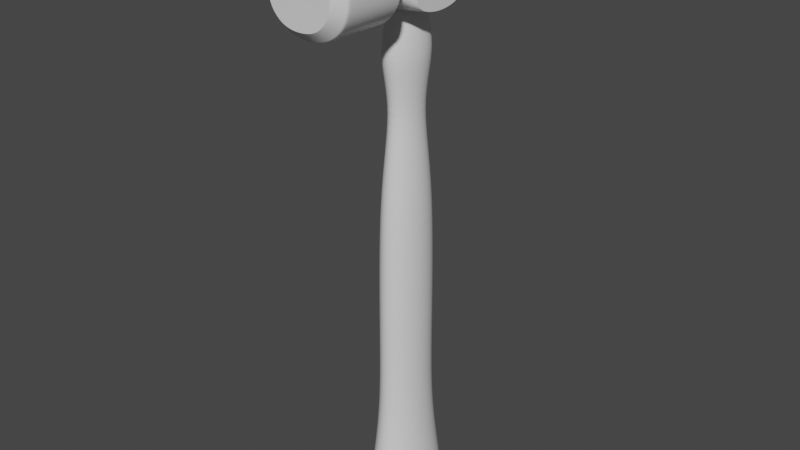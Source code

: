 # Source: hammer.blend  (saved by Blender 2.80.75; exported with 4.5.12 LTS)
import bpy
from mathutils import Matrix  # noqa: F401  (used for matrix-valued properties, if any)

bpy.ops.wm.read_factory_settings(use_empty=True)
scene = bpy.context.scene
scene.name = 'Scene'

# ---- collections
col_collection = bpy.data.collections.new('Collection'); scene.collection.children.link(col_collection)

# ---- materials (node trees are filled in below, after node groups)
mat_hammer_material = bpy.data.materials.new('hammer material')
mat_hammer_material.alpha_threshold = 0.0
mat_hammer_material.use_transparent_shadow = False
mat_hammer_material.line_color = (0.0, 0.0, 0.0, 1.0)

# ---- material node trees
mat_hammer_material.use_nodes = True; mat_hammer_material.node_tree.nodes.clear()
_N = mat_hammer_material.node_tree.nodes; _L = mat_hammer_material.node_tree.links
n0 = _N.new('ShaderNodeOutputMaterial'); n0.name = 'Material Output'; n0.location = (300, 300)
n1 = _N.new('ShaderNodeBsdfPrincipled'); n1.name = 'Principled BSDF'; n1.location = (10, 300)
n1.distribution = 'GGX'
n1.subsurface_method = 'BURLEY'
n1.inputs[2].default_value = 0.4
n1.inputs[3].default_value = 1.45
n1.inputs[27].default_value = (0.0, 0.0, 0.0, 1.0)
n1.inputs[28].default_value = 1.0
_L.new(n1.outputs[0], n0.inputs[0])
n0.is_active_output = True

# ---- world
world_world = bpy.data.worlds.new('World'); scene.world = world_world
world_world.use_nodes = True; world_world.node_tree.nodes.clear()
_N = world_world.node_tree.nodes; _L = world_world.node_tree.links
n0 = _N.new('ShaderNodeOutputWorld'); n0.name = 'World Output'; n0.location = (300, 300)
n1 = _N.new('ShaderNodeBackground'); n1.name = 'Background'; n1.location = (10, 300)
n1.inputs[0].default_value = (0.05088, 0.05088, 0.05088, 1.0)
_L.new(n1.outputs[0], n0.inputs[0])
n0.is_active_output = True
world_world.color = (0.05088, 0.05088, 0.05088)
world_world.use_sun_shadow = False
world_world.sun_shadow_jitter_overblur = 0.0

# ---- meshes
me_cube = bpy.data.meshes.new('Cube')
me_cube.from_pydata([(0.9666, 1.21, 16.63), (0.9666, 1.21, 14.71), (0.9666, -0.6812, 16.63), (0.9666, -0.6812, 14.71), (-1.033, 1.213, 16.63), (-1.033, 1.213, 14.71), (-1.033, -0.6846, 16.63), (-1.033, -0.6846, 14.71), (-0.856, -1.05, 14.85), (-0.856, -1.05, 16.49), (0.7892, -1.05, 16.49), (0.7892, -1.05, 14.85), (-0.856, -1.358, 14.85), (-0.856, -1.358, 16.49), (0.7892, -1.358, 16.49), (0.7892, -1.358, 14.85), (-1.031, -1.699, 14.67), (-1.031, -1.699, 16.67), (0.9644, -1.699, 16.67), (0.9644, -1.699, 14.67), (0.3, 1.264, 14.67), (-0.3667, 1.264, 14.67), (0.3, -0.7357, 16.67), (-0.3667, -0.7357, 16.67), (-0.3667, -0.7357, 14.67), (0.3, -0.7357, 14.67), (-0.3667, 1.264, 16.67), (0.3, 1.264, 16.67), (0.2408, -1.05, 16.49), (-0.3076, -1.05, 16.49), (-0.3076, -1.05, 14.85), (0.2408, -1.05, 14.85), (0.2408, -1.358, 16.49), (-0.3076, -1.358, 16.49), (-0.3076, -1.358, 14.85), (0.2408, -1.358, 14.85), (0.4129, -1.699, 17.01), (-0.4796, -1.699, 17.01), (-0.4796, -1.699, 14.33), (0.4129, -1.699, 14.33), (0.9666, 1.252, 16.0), (0.9666, 1.252, 15.33), (-1.033, -0.71, 15.33), (-1.033, -0.71, 16.0), (0.9666, -0.7233, 16.0), (0.9666, -0.7233, 15.33), (-1.033, 1.239, 16.0), (-1.033, 1.239, 15.33), (-0.856, -1.05, 15.39), (-0.856, -1.05, 15.94), (0.7892, -1.05, 15.94), (0.7892, -1.05, 15.39), (-0.856, -1.358, 15.39), (-0.856, -1.358, 15.94), (0.7892, -1.358, 15.94), (0.7892, -1.358, 15.39), (-1.372, -1.699, 15.22), (-1.372, -1.699, 16.11), (1.305, -1.699, 16.11), (1.305, -1.699, 15.22), (-0.8444, 2.514, 16.48), (-0.8767, 2.693, 16.51), (-0.2245, 1.625, 16.24), (-0.6069, 1.625, 16.24), (0.285, 3.553, 15.35), (0.285, 3.553, 15.99), (-0.3517, 3.553, 15.35), (-0.6069, 1.997, 15.48), (0.1578, 1.625, 15.09), (0.5402, 1.625, 16.24), (0.1578, 1.625, 16.24), (-0.6069, 1.625, 15.48), (0.5402, 1.625, 15.09), (0.5402, 1.625, 15.48), (-0.6069, 1.625, 15.09), (-0.2245, 1.625, 15.09), (1.305, -3.558, 15.22), (0.9838, -3.88, 15.31), (-1.372, -3.558, 16.11), (-1.051, -3.88, 16.02), (0.9644, -3.558, 14.67), (0.7308, -3.88, 14.9), (-0.7975, -3.88, 16.43), (-1.031, -3.558, 16.67), (-0.4796, -3.558, 17.01), (-0.3882, -3.88, 16.69), (0.3215, -3.88, 14.65), (0.4129, -3.558, 14.33), (0.9644, -3.558, 16.67), (0.7308, -3.88, 16.43), (0.3215, -3.88, 16.69), (0.4129, -3.558, 17.01), (-0.7975, -3.88, 14.9), (-1.031, -3.558, 14.67), (-0.4796, -3.558, 14.33), (-0.3882, -3.88, 14.65), (-1.372, -3.558, 15.22), (-1.051, -3.88, 15.31), (0.9838, -3.88, 16.02), (1.305, -3.558, 16.11), (0.5402, 1.625, 15.86), (-0.6069, 1.625, 15.86), (0.3362, 2.781, 16.78), (-0.735, 2.295, 15.43), (0.1578, 1.997, 15.09), (-0.2245, 1.997, 15.09), (-0.6069, 1.997, 15.86), (-0.8028, 3.331, 15.41), (0.5402, 1.997, 15.09), (0.5402, 1.997, 15.86), (0.5402, 1.997, 15.48), (-0.2245, 1.997, 16.24), (-0.6069, 1.997, 16.24), (0.1578, 1.997, 16.24), (-0.6069, 1.997, 15.09), (0.5402, 1.997, 16.24), (0.2005, 2.295, 14.97), (-0.2672, 2.295, 14.97), (-0.735, 2.295, 15.9), (0.3127, 2.514, 16.71), (0.584, 2.295, 15.05), (0.6683, 2.295, 15.9), (0.6683, 2.295, 15.43), (-0.2672, 2.295, 16.37), (-0.6507, 2.295, 16.29), (0.2005, 2.295, 16.37), (-0.6507, 2.295, 15.05), (0.584, 2.295, 16.29), (0.2231, 3.331, 14.9), (-0.2899, 3.331, 14.9), (-0.8028, 3.331, 15.92), (-0.3517, 3.553, 15.99), (0.6287, 3.203, 15.01), (0.7361, 3.331, 15.92), (0.7361, 3.331, 15.41), (-0.2899, 3.331, 16.44), (-0.6954, 3.203, 16.33), (0.2231, 3.331, 16.44), (-0.6954, 3.203, 15.01), (0.6287, 3.203, 16.33), (-0.3794, 2.514, 16.71), (-0.4029, 2.781, 16.78), (0.3127, 2.514, 14.63), (0.3362, 2.781, 14.56), (-1.142, 2.781, 15.3), (-1.072, 2.514, 15.32), (-1.072, 2.514, 16.01), (-1.142, 2.781, 16.04), (-0.4029, 2.781, 14.56), (-0.3794, 2.514, 14.63), (-0.8444, 2.514, 14.86), (-0.8767, 2.693, 14.82), (0.81, 2.693, 16.51), (0.7777, 2.514, 16.48), (1.005, 2.514, 16.01), (1.075, 2.781, 16.04), (1.075, 2.781, 15.3), (1.005, 2.514, 15.32), (0.7777, 2.514, 14.86), (0.81, 2.693, 14.82), (0.3127, 2.514, 16.71), (-0.8444, 2.514, 16.48), (-0.3794, 2.514, 16.71), (0.3127, 2.514, 14.63), (-1.072, 2.514, 15.32), (-1.072, 2.514, 16.01), (-0.3794, 2.514, 14.63), (-0.8444, 2.514, 14.86), (0.7777, 2.514, 16.48), (1.005, 2.514, 16.01), (1.005, 2.514, 15.32), (0.7777, 2.514, 14.86), (-0.8444, 2.514, 16.48), (-1.072, 2.514, 15.32), (-0.3794, 2.514, 14.63), (0.7777, 2.514, 16.48), (1.005, 2.514, 15.32), (0.3127, 2.514, 16.71), (-0.3794, 2.514, 16.71), (0.3127, 2.514, 14.63), (-1.072, 2.514, 16.01), (-0.8444, 2.514, 14.86), (1.005, 2.514, 16.01), (0.7777, 2.514, 14.86), (0.9644, -1.699, 14.67), (-1.031, -1.699, 14.67), (0.9644, -1.699, 16.67), (-1.031, -1.699, 16.67), (0.4129, -1.699, 17.01), (-0.4796, -1.699, 17.01), (-0.4796, -1.699, 14.33), (0.4129, -1.699, 14.33), (-1.372, -1.699, 16.11), (-1.372, -1.699, 15.22), (1.305, -1.699, 15.22), (1.305, -1.699, 16.11), (1.305, -1.699, 15.22), (1.305, -1.699, 16.11), (0.9644, -1.699, 14.67), (-1.031, -1.699, 16.67), (-1.372, -1.699, 16.11), (-1.372, -1.699, 15.22), (0.4129, -1.699, 14.33), (-0.4796, -1.699, 17.01), (0.4129, -1.699, 17.01), (-0.4796, -1.699, 14.33), (0.9644, -1.699, 16.67), (-1.031, -1.699, 14.67), (-1.372, -3.558, 16.11), (-1.031, -3.558, 16.67), (0.4129, -3.558, 14.33), (0.9644, -3.558, 14.67), (-1.031, -3.558, 14.67), (-0.4796, -3.558, 14.33), (0.4129, -3.558, 17.01), (-0.4796, -3.558, 17.01), (0.9644, -3.558, 16.67), (1.305, -3.558, 16.11), (-1.372, -3.558, 15.22), (1.305, -3.558, 15.22), (-1.051, -3.88, 16.02), (-0.7975, -3.88, 16.43), (0.7308, -3.88, 14.9), (0.3215, -3.88, 14.65), (-0.3882, -3.88, 14.65), (-0.7975, -3.88, 14.9), (-0.3882, -3.88, 16.69), (0.3215, -3.88, 16.69), (0.7308, -3.88, 16.43), (0.9838, -3.88, 16.02), (-1.051, -3.88, 15.31), (0.9838, -3.88, 15.31), (-1.051, -3.88, 16.02), (-0.7975, -3.88, 16.43), (0.7308, -3.88, 14.9), (0.3215, -3.88, 14.65), (-0.3882, -3.88, 14.65), (-0.7975, -3.88, 14.9), (-0.3882, -3.88, 16.69), (0.3215, -3.88, 16.69), (0.7308, -3.88, 16.43), (0.9838, -3.88, 16.02), (-1.051, -3.88, 15.31), (0.9838, -3.88, 15.31), (-1.033, 0.5937, 14.48), (-1.033, -0.065, 14.48), (0.9666, 0.5957, 16.87), (0.9666, -0.06708, 16.87), (-1.033, -0.065, 16.86), (-1.033, 0.5937, 16.86), (0.9666, -0.06708, 14.47), (0.9666, 0.5957, 14.47), (-0.3667, 0.9752, 14.45), (-0.3667, -0.4465, 14.45), (0.3, 0.9752, 14.45), (0.3, -0.4465, 14.45), (0.3, 0.9752, 16.88), (0.3, -0.4465, 16.88), (-0.3667, 0.9752, 16.88), (-0.3667, -0.4465, 16.88), (0.9666, 0.5977, 15.26), (0.9666, -0.069, 15.26), (0.9666, 0.5977, 16.07), (0.9666, -0.069, 16.07), (-1.033, -0.069, 15.26), (-1.033, 0.5977, 15.26), (-1.033, -0.069, 16.07), (-1.033, 0.5977, 16.07), (-0.3667, 0.9752, 14.45), (-0.3667, -0.4465, 14.45), (0.3, 0.9752, 14.45), (0.3, -0.4465, 14.45), (0.3, 0.9752, 16.88), (0.3, -0.4465, 16.88), (-0.3667, 0.9752, 16.88), (-0.3667, -0.4465, 16.88), (0.9666, 1.264, 15.33), (0.9666, 1.264, 14.67), (0.9666, -0.7357, 15.33), (0.9666, -0.7357, 14.67), (0.9666, -0.069, 16.88), (0.9666, -0.7357, 16.67), (0.9666, 0.5977, 14.45), (0.9666, 1.264, 16.67), (0.9666, 1.264, 16.0), (0.9666, -0.7357, 16.0), (0.9666, 0.5977, 16.88), (0.9666, -0.069, 14.45), (0.9666, 1.21, 15.33), (0.9666, 1.252, 14.68), (0.9666, -0.6812, 15.33), (0.9666, -0.7233, 14.68), (0.9666, -0.0605, 16.83), (0.9666, -0.7233, 16.66), (0.9666, 0.5892, 14.51), (0.9666, 1.252, 16.66), (0.9666, 1.21, 16.0), (0.9666, -0.6812, 16.0), (0.9666, 0.5892, 16.83), (0.9666, -0.0605, 14.51), (-1.033, -0.069, 14.45), (-1.033, -0.7357, 14.67), (-1.033, -0.7357, 16.0), (-1.033, -0.7357, 16.67), (-1.033, 1.264, 15.33), (-1.033, 1.264, 14.67), (-1.033, 0.5977, 16.88), (-1.033, 1.264, 16.67), (-1.033, -0.7357, 15.33), (-1.033, 1.264, 16.0), (-1.033, 0.5977, 14.45), (-1.033, -0.069, 16.88), (-1.033, -0.06103, 14.51), (-1.033, -0.71, 14.69), (-1.033, -0.6846, 16.0), (-1.033, -0.71, 16.65), (-1.033, 1.213, 15.33), (-1.033, 1.239, 14.69), (-1.033, 0.5897, 16.83), (-1.033, 1.239, 16.65), (-1.033, -0.6846, 15.33), (-1.033, 1.213, 16.0), (-1.033, 0.5897, 14.51), (-1.033, -0.06103, 16.83)], [], [(275, 311, 303, 23), (308, 301, 8, 48), (267, 318, 4, 321), (271, 287, 279, 25), (263, 292, 2, 297), (26, 27, 70, 62), (29, 9, 13, 33), (25, 279, 11, 31), (23, 303, 9, 29), (285, 281, 10, 50), (191, 184, 19, 39), (48, 8, 12, 52), (31, 11, 15, 35), (50, 10, 14, 54), (201, 207, 93, 96), (195, 186, 18, 58), (189, 187, 17, 37), (193, 185, 16, 56), (186, 188, 36, 18), (188, 189, 37, 36), (199, 200, 78, 83), (204, 203, 84, 91), (8, 30, 34, 12), (30, 31, 35, 34), (185, 190, 38, 16), (190, 191, 39, 38), (281, 22, 28, 10), (22, 23, 29, 28), (301, 24, 30, 8), (24, 25, 31, 30), (10, 28, 32, 14), (28, 29, 33, 32), (284, 276, 73, 100), (277, 20, 68, 72), (300, 269, 24, 301), (269, 271, 25, 24), (280, 273, 22, 281), (273, 275, 23, 22), (276, 277, 72, 73), (305, 304, 71, 74), (304, 309, 101, 71), (283, 284, 100, 69), (207, 205, 94, 93), (206, 204, 91, 88), (196, 197, 99, 76), (205, 202, 87, 94), (187, 192, 57, 17), (192, 193, 56, 57), (184, 194, 59, 19), (194, 195, 58, 59), (202, 198, 80, 87), (198, 196, 76, 80), (11, 51, 55, 15), (51, 50, 54, 55), (9, 49, 53, 13), (49, 48, 52, 53), (279, 278, 51, 11), (278, 285, 50, 51), (307, 26, 62, 63), (21, 305, 74, 75), (299, 261, 290, 3), (261, 263, 297, 290), (322, 265, 316, 5), (265, 267, 321, 316), (303, 302, 49, 9), (302, 308, 48, 49), (200, 201, 96, 78), (73, 72, 108, 110), (203, 199, 83, 84), (197, 206, 88, 99), (208, 209, 83, 78), (210, 211, 222, 223), (212, 213, 224, 225), (214, 215, 226, 227), (216, 217, 99, 88), (218, 208, 78, 96), (215, 209, 221, 226), (212, 218, 96, 93), (219, 211, 80, 76), (213, 210, 223, 224), (216, 214, 227, 228), (217, 219, 76, 99), (85, 82, 79, 97, 92, 95, 86, 81, 77, 98, 89, 90), (101, 63, 112, 106), (70, 69, 115, 113), (62, 70, 113, 111), (100, 73, 110, 109), (71, 101, 106, 67), (74, 71, 67, 114), (63, 62, 111, 112), (68, 75, 105, 104), (20, 21, 75, 68), (27, 283, 69, 70), (309, 307, 63, 101), (104, 105, 117, 116), (113, 115, 127, 125), (111, 113, 125, 123), (114, 67, 103, 126), (112, 111, 123, 124), (108, 104, 116, 120), (105, 114, 126, 117), (67, 106, 118, 103), (115, 109, 121, 127), (69, 100, 109, 115), (72, 68, 104, 108), (75, 74, 114, 105), (102, 152, 139, 137), (141, 102, 137, 135), (151, 144, 107, 138), (61, 141, 135, 136), (159, 143, 128, 132), (144, 147, 130, 107), (148, 151, 138, 129), (152, 155, 133, 139), (156, 159, 132, 134), (106, 112, 124, 118), (109, 110, 122, 121), (110, 108, 120, 122), (65, 137, 139, 133), (130, 136, 135, 131), (131, 135, 137, 65), (129, 66, 64, 128), (66, 131, 65, 64), (138, 107, 66, 129), (107, 130, 131, 66), (128, 64, 134, 132), (64, 65, 133, 134), (143, 148, 129, 128), (147, 61, 136, 130), (155, 156, 134, 133), (182, 176, 157, 154), (169, 170, 156, 155), (180, 172, 60, 146), (165, 161, 61, 147), (179, 174, 149, 142), (163, 166, 148, 143), (176, 183, 158, 157), (170, 171, 159, 156), (175, 182, 154, 153), (168, 169, 155, 152), (174, 181, 150, 149), (166, 167, 151, 148), (173, 180, 146, 145), (164, 165, 147, 144), (183, 179, 142, 158), (171, 163, 143, 159), (172, 178, 140, 60), (161, 162, 141, 61), (181, 173, 145, 150), (167, 164, 144, 151), (178, 177, 119, 140), (162, 160, 102, 141), (177, 175, 153, 119), (160, 168, 152, 102), (119, 153, 168, 160), (140, 119, 160, 162), (150, 145, 164, 167), (60, 140, 162, 161), (158, 142, 163, 171), (145, 146, 165, 164), (149, 150, 167, 166), (153, 154, 169, 168), (157, 158, 171, 170), (142, 149, 166, 163), (146, 60, 161, 165), (154, 157, 170, 169), (125, 127, 175, 177), (123, 125, 177, 178), (126, 103, 173, 181), (124, 123, 178, 172), (120, 116, 179, 183), (103, 118, 180, 173), (117, 126, 181, 174), (127, 121, 182, 175), (122, 120, 183, 176), (116, 117, 174, 179), (118, 124, 172, 180), (121, 122, 176, 182), (55, 54, 195, 194), (15, 55, 194, 184), (53, 52, 193, 192), (13, 53, 192, 187), (34, 35, 191, 190), (12, 34, 190, 185), (32, 33, 189, 188), (14, 32, 188, 186), (52, 12, 185, 193), (33, 13, 187, 189), (54, 14, 186, 195), (35, 15, 184, 191), (58, 18, 206, 197), (37, 17, 199, 203), (57, 56, 201, 200), (19, 59, 196, 198), (39, 19, 198, 202), (38, 39, 202, 205), (59, 58, 197, 196), (18, 36, 204, 206), (16, 38, 205, 207), (36, 37, 203, 204), (17, 57, 200, 199), (56, 16, 207, 201), (229, 231, 219, 217), (88, 91, 214, 216), (94, 87, 210, 213), (231, 222, 211, 219), (225, 230, 218, 212), (84, 83, 209, 215), (230, 220, 208, 218), (228, 229, 217, 216), (91, 84, 215, 214), (93, 94, 213, 212), (87, 80, 211, 210), (220, 221, 209, 208), (232, 233, 221, 220), (234, 235, 223, 222), (236, 237, 225, 224), (238, 239, 227, 226), (240, 241, 229, 228), (242, 232, 220, 230), (233, 238, 226, 221), (237, 242, 230, 225), (243, 234, 222, 231), (235, 236, 224, 223), (239, 240, 228, 227), (241, 243, 231, 229), (79, 82, 233, 232), (81, 86, 235, 234), (95, 92, 237, 236), (85, 90, 239, 238), (89, 98, 241, 240), (97, 79, 232, 242), (82, 85, 238, 233), (92, 97, 242, 237), (77, 81, 234, 243), (86, 95, 236, 235), (90, 89, 240, 239), (98, 77, 243, 241), (320, 314, 266, 264), (264, 266, 267, 265), (7, 320, 264, 312), (312, 264, 265, 322), (288, 296, 262, 260), (260, 262, 263, 261), (1, 288, 260, 294), (294, 260, 261, 299), (27, 26, 274, 272), (255, 257, 256, 254), (283, 27, 272, 286), (286, 272, 273, 280), (21, 20, 270, 268), (253, 259, 257, 255), (305, 21, 268, 310), (310, 268, 269, 300), (296, 0, 298, 262), (262, 298, 292, 263), (20, 277, 282, 270), (270, 282, 287, 271), (314, 6, 323, 266), (266, 323, 318, 267), (26, 307, 306, 274), (274, 306, 311, 275), (254, 256, 258, 252), (252, 258, 259, 253), (252, 253, 269, 268), (255, 254, 270, 271), (256, 257, 273, 272), (259, 258, 274, 275), (258, 256, 272, 274), (257, 259, 275, 273), (254, 252, 268, 270), (253, 255, 271, 269), (41, 289, 277, 276), (291, 45, 278, 279), (293, 247, 280, 281), (289, 251, 282, 277), (295, 40, 284, 283), (40, 41, 276, 284), (44, 293, 281, 285), (45, 44, 285, 278), (246, 295, 283, 286), (247, 246, 286, 280), (250, 291, 279, 287), (251, 250, 287, 282), (288, 1, 289, 41), (3, 290, 45, 291), (2, 292, 247, 293), (1, 294, 251, 289), (0, 296, 40, 295), (296, 288, 41, 40), (297, 2, 293, 44), (290, 297, 44, 45), (298, 0, 295, 246), (292, 298, 246, 247), (299, 3, 291, 250), (294, 299, 250, 251), (313, 245, 300, 301), (315, 43, 302, 303), (317, 47, 304, 305), (319, 249, 306, 307), (42, 313, 301, 308), (43, 42, 308, 302), (46, 319, 307, 309), (47, 46, 309, 304), (244, 317, 305, 310), (245, 244, 310, 300), (248, 315, 303, 311), (249, 248, 311, 306), (7, 312, 245, 313), (6, 314, 43, 315), (5, 316, 47, 317), (4, 318, 249, 319), (320, 7, 313, 42), (314, 320, 42, 43), (321, 4, 319, 46), (316, 321, 46, 47), (322, 5, 317, 244), (312, 322, 244, 245), (323, 6, 315, 248), (318, 323, 248, 249)])
_uv = me_cube.uv_layers.new(name='UVMap')
_uv.uv.foreach_set('vector', [0.5417, 0.1667, 0.625, 0.1667, 0.625, 0.25, 0.5417, 0.25, 0.4583, 0.5, 0.375, 0.5, 0.375, 0.5, 0.4583, 0.5, 0.5417, 0.6667, 0.6197, 0.6657, 0.6187, 0.7436, 0.541, 0.7436, 0.5417, 0.9167, 0.625, 0.9167, 0.625, 1.0, 0.5417, 1.0, 0.2917, 0.6667, 0.3694, 0.6656, 0.3683, 0.7432, 0.291, 0.7432, 0.5417, 0.0, 0.4583, 0.0, 0.4583, 0.0, 0.5417, 0.0, 0.5417, 0.25, 0.625, 0.25, 0.625, 0.25, 0.5417, 0.25, 0.5417, 1.0, 0.625, 1.0, 0.625, 1.0, 0.5417, 1.0, 0.5417, 0.25, 0.625, 0.25, 0.625, 0.25, 0.5417, 0.25, 0.2917, 0.75, 0.375, 0.75, 0.375, 0.75, 0.2917, 0.75, 0.5417, 1.0, 0.625, 1.0, 0.625, 1.0, 0.5417, 1.0, 0.4583, 0.5, 0.375, 0.5, 0.375, 0.5, 0.4583, 0.5, 0.5417, 1.0, 0.625, 1.0, 0.625, 1.0, 0.5417, 1.0, 0.2917, 0.75, 0.375, 0.75, 0.375, 0.75, 0.2917, 0.75, 0.4583, 0.5, 0.375, 0.5, 0.375, 0.5, 0.4583, 0.5, 0.2917, 0.75, 0.375, 0.75, 0.375, 0.75, 0.2917, 0.75, 0.5417, 0.25, 0.625, 0.25, 0.625, 0.25, 0.5417, 0.25, 0.4583, 0.5, 0.375, 0.5, 0.375, 0.5, 0.4583, 0.5, 0.375, 0.25, 0.4583, 0.25, 0.4583, 0.25, 0.375, 0.25, 0.4583, 0.25, 0.5417, 0.25, 0.5417, 0.25, 0.4583, 0.25, 0.625, 0.5, 0.5417, 0.5, 0.5417, 0.5, 0.625, 0.5, 0.4583, 0.25, 0.5417, 0.25, 0.5417, 0.25, 0.4583, 0.25, 0.375, 1.0, 0.4583, 1.0, 0.4583, 1.0, 0.375, 1.0, 0.4583, 1.0, 0.5417, 1.0, 0.5417, 1.0, 0.4583, 1.0, 0.375, 1.0, 0.4583, 1.0, 0.4583, 1.0, 0.375, 1.0, 0.4583, 1.0, 0.5417, 1.0, 0.5417, 1.0, 0.4583, 1.0, 0.375, 0.25, 0.4583, 0.25, 0.4583, 0.25, 0.375, 0.25, 0.4583, 0.25, 0.5417, 0.25, 0.5417, 0.25, 0.4583, 0.25, 0.375, 1.0, 0.4583, 1.0, 0.4583, 1.0, 0.375, 1.0, 0.4583, 1.0, 0.5417, 1.0, 0.5417, 1.0, 0.4583, 1.0, 0.375, 0.25, 0.4583, 0.25, 0.4583, 0.25, 0.375, 0.25, 0.4583, 0.25, 0.5417, 0.25, 0.5417, 0.25, 0.4583, 0.25, 0.2917, 0.5, 0.2083, 0.5, 0.2083, 0.5, 0.2917, 0.5, 0.625, 0.75, 0.5417, 0.75, 0.5417, 0.75, 0.625, 0.75, 0.375, 0.9167, 0.4583, 0.9167, 0.4583, 1.0, 0.375, 1.0, 0.4583, 0.9167, 0.5417, 0.9167, 0.5417, 1.0, 0.4583, 1.0, 0.375, 0.1667, 0.4583, 0.1667, 0.4583, 0.25, 0.375, 0.25, 0.4583, 0.1667, 0.5417, 0.1667, 0.5417, 0.25, 0.4583, 0.25, 0.2083, 0.5, 0.125, 0.5, 0.125, 0.5, 0.2083, 0.5, 0.375, 0.75, 0.4583, 0.75, 0.4583, 0.75, 0.375, 0.75, 0.4583, 0.75, 0.5417, 0.75, 0.5417, 0.75, 0.4583, 0.75, 0.375, 0.5, 0.2917, 0.5, 0.2917, 0.5, 0.375, 0.5, 0.375, 1.0, 0.4583, 1.0, 0.4583, 1.0, 0.375, 1.0, 0.375, 0.25, 0.4583, 0.25, 0.4583, 0.25, 0.375, 0.25, 0.2083, 0.75, 0.2917, 0.75, 0.2917, 0.75, 0.2083, 0.75, 0.4583, 1.0, 0.5417, 1.0, 0.5417, 1.0, 0.4583, 1.0, 0.625, 0.5, 0.5417, 0.5, 0.5417, 0.5, 0.625, 0.5, 0.5417, 0.5, 0.4583, 0.5, 0.4583, 0.5, 0.5417, 0.5, 0.125, 0.75, 0.2083, 0.75, 0.2083, 0.75, 0.125, 0.75, 0.2083, 0.75, 0.2917, 0.75, 0.2917, 0.75, 0.2083, 0.75, 0.5417, 1.0, 0.625, 1.0, 0.625, 1.0, 0.5417, 1.0, 0.125, 0.75, 0.2083, 0.75, 0.2083, 0.75, 0.125, 0.75, 0.125, 0.75, 0.2083, 0.75, 0.2083, 0.75, 0.125, 0.75, 0.2083, 0.75, 0.2917, 0.75, 0.2917, 0.75, 0.2083, 0.75, 0.625, 0.5, 0.5417, 0.5, 0.5417, 0.5, 0.625, 0.5, 0.5417, 0.5, 0.4583, 0.5, 0.4583, 0.5, 0.5417, 0.5, 0.125, 0.75, 0.2083, 0.75, 0.2083, 0.75, 0.125, 0.75, 0.2083, 0.75, 0.2917, 0.75, 0.2917, 0.75, 0.2083, 0.75, 0.625, 0.0, 0.5417, 0.0, 0.5417, 0.0, 0.625, 0.0, 0.4583, 0.75, 0.375, 0.75, 0.375, 0.75, 0.4583, 0.75, 0.1306, 0.6656, 0.2083, 0.6667, 0.209, 0.7432, 0.1317, 0.7432, 0.2083, 0.6667, 0.2917, 0.6667, 0.291, 0.7432, 0.209, 0.7432, 0.3803, 0.6657, 0.4583, 0.6667, 0.459, 0.7436, 0.3813, 0.7436, 0.4583, 0.6667, 0.5417, 0.6667, 0.541, 0.7436, 0.459, 0.7436, 0.625, 0.5, 0.5417, 0.5, 0.5417, 0.5, 0.625, 0.5, 0.5417, 0.5, 0.4583, 0.5, 0.4583, 0.5, 0.5417, 0.5, 0.5417, 0.5, 0.4583, 0.5, 0.4583, 0.5, 0.5417, 0.5, 0.2083, 0.5, 0.125, 0.5, 0.125, 0.5, 0.2083, 0.5, 0.5417, 0.25, 0.625, 0.25, 0.625, 0.25, 0.5417, 0.25, 0.2917, 0.75, 0.375, 0.75, 0.375, 0.75, 0.2917, 0.75, 0.5417, 0.5, 0.625, 0.5, 0.625, 0.5, 0.5417, 0.5, 0.5417, 1.0, 0.625, 1.0, 0.6152, 1.0, 0.5534, 1.0, 0.375, 1.0, 0.4583, 1.0, 0.4466, 1.0, 0.3848, 1.0, 0.4583, 0.25, 0.5417, 0.25, 0.5331, 0.25, 0.4669, 0.25, 0.625, 0.25, 0.5417, 0.25, 0.5417, 0.25, 0.625, 0.25, 0.4583, 0.5, 0.5417, 0.5, 0.5417, 0.5, 0.4583, 0.5, 0.5417, 0.25, 0.625, 0.25, 0.6152, 0.25, 0.5534, 0.25, 0.375, 0.5, 0.4583, 0.5, 0.4583, 0.5, 0.375, 0.5, 0.4583, 0.25, 0.375, 0.25, 0.375, 0.25, 0.4583, 0.25, 0.4583, 1.0, 0.5417, 1.0, 0.5331, 1.0, 0.4669, 1.0, 0.375, 0.25, 0.4583, 0.25, 0.4466, 0.25, 0.3848, 0.25, 0.5417, 0.25, 0.4583, 0.25, 0.4583, 0.25, 0.5417, 0.25, 0.6003, 0.4126, 0.5862, 0.4612, 0.5376, 0.4753, 0.4624, 0.4753, 0.4138, 0.4612, 0.3997, 0.4126, 0.3997, 0.3374, 0.4138, 0.2888, 0.4624, 0.2747, 0.5376, 0.2747, 0.5862, 0.2888, 0.6003, 0.3374, 0.5417, 0.75, 0.625, 0.75, 0.625, 0.75, 0.5417, 0.75, 0.4583, 0.0, 0.375, 0.0, 0.375, 0.0, 0.4583, 0.0, 0.5417, 0.0, 0.4583, 0.0, 0.4583, 0.0, 0.5417, 0.0, 0.2917, 0.5, 0.2083, 0.5, 0.2083, 0.5, 0.2917, 0.5, 0.4583, 0.75, 0.5417, 0.75, 0.5417, 0.75, 0.4583, 0.75, 0.375, 0.75, 0.4583, 0.75, 0.4583, 0.75, 0.375, 0.75, 0.625, 0.0, 0.5417, 0.0, 0.5417, 0.0, 0.625, 0.0, 0.5417, 0.75, 0.4583, 0.75, 0.4583, 0.75, 0.5417, 0.75, 0.5417, 0.75, 0.4583, 0.75, 0.4583, 0.75, 0.5417, 0.75, 0.4583, 0.0, 0.375, 0.0, 0.375, 0.0, 0.4583, 0.0, 0.5417, 0.75, 0.625, 0.75, 0.625, 0.75, 0.5417, 0.75, 0.5417, 0.75, 0.4583, 0.75, 0.4583, 0.75, 0.5417, 0.75, 0.4583, 0.0, 0.375, 0.0, 0.375, 0.0, 0.4583, 0.0, 0.5417, 0.0, 0.4583, 0.0, 0.4583, 0.0, 0.5417, 0.0, 0.375, 0.75, 0.4583, 0.75, 0.4583, 0.75, 0.375, 0.75, 0.625, 0.0, 0.5417, 0.0, 0.5417, 0.0, 0.625, 0.0, 0.625, 0.75, 0.5417, 0.75, 0.5417, 0.75, 0.625, 0.75, 0.4583, 0.75, 0.375, 0.75, 0.375, 0.75, 0.4583, 0.75, 0.4583, 0.75, 0.5417, 0.75, 0.5417, 0.75, 0.4583, 0.75, 0.375, 0.5, 0.2917, 0.5, 0.2917, 0.5, 0.375, 0.5, 0.375, 0.5, 0.2917, 0.5, 0.2917, 0.5, 0.375, 0.5, 0.625, 0.75, 0.5417, 0.75, 0.5417, 0.75, 0.625, 0.75, 0.4583, 0.75, 0.375, 0.75, 0.375, 0.75, 0.4583, 0.75, 0.4583, 0.0, 0.375, 0.0, 0.375, 0.0, 0.4583, 0.0, 0.5417, 0.0, 0.4583, 0.0, 0.4583, 0.0, 0.5417, 0.0, 0.375, 0.75, 0.4583, 0.75, 0.4583, 0.75, 0.375, 0.75, 0.625, 0.0, 0.5417, 0.0, 0.5417, 0.0, 0.625, 0.0, 0.625, 0.75, 0.5417, 0.75, 0.5417, 0.75, 0.625, 0.75, 0.4583, 0.75, 0.5417, 0.75, 0.5417, 0.75, 0.4583, 0.75, 0.4583, 0.75, 0.375, 0.75, 0.375, 0.75, 0.4583, 0.75, 0.375, 0.5, 0.2917, 0.5, 0.2917, 0.5, 0.375, 0.5, 0.2083, 0.5, 0.125, 0.5, 0.125, 0.5, 0.2083, 0.5, 0.5417, 0.75, 0.625, 0.75, 0.625, 0.75, 0.5417, 0.75, 0.2917, 0.5, 0.2083, 0.5, 0.2083, 0.5, 0.2917, 0.5, 0.2083, 0.5, 0.125, 0.5, 0.125, 0.5, 0.2083, 0.5, 0.7917, 0.6667, 0.875, 0.6667, 0.875, 0.75, 0.7917, 0.75, 0.7917, 0.5, 0.875, 0.5, 0.875, 0.5833, 0.7917, 0.5833, 0.7917, 0.5833, 0.875, 0.5833, 0.875, 0.6667, 0.7917, 0.6667, 0.625, 0.5833, 0.7083, 0.5833, 0.7083, 0.6667, 0.625, 0.6667, 0.7083, 0.5833, 0.7917, 0.5833, 0.7917, 0.6667, 0.7083, 0.6667, 0.625, 0.5, 0.7083, 0.5, 0.7083, 0.5833, 0.625, 0.5833, 0.7083, 0.5, 0.7917, 0.5, 0.7917, 0.5833, 0.7083, 0.5833, 0.625, 0.6667, 0.7083, 0.6667, 0.7083, 0.75, 0.625, 0.75, 0.7083, 0.6667, 0.7917, 0.6667, 0.7917, 0.75, 0.7083, 0.75, 0.5417, 0.75, 0.4583, 0.75, 0.4583, 0.75, 0.5417, 0.75, 0.5417, 0.75, 0.625, 0.75, 0.625, 0.75, 0.5417, 0.75, 0.2917, 0.5, 0.2083, 0.5, 0.2083, 0.5, 0.2917, 0.5, 0.2917, 0.5, 0.2083, 0.5, 0.2083, 0.5, 0.2917, 0.5, 0.2917, 0.5, 0.2083, 0.5, 0.2083, 0.5, 0.2917, 0.5, 0.5417, 0.75, 0.625, 0.75, 0.625, 0.75, 0.5417, 0.75, 0.5417, 0.75, 0.625, 0.75, 0.625, 0.75, 0.5417, 0.75, 0.5417, 0.75, 0.4583, 0.75, 0.4583, 0.75, 0.5417, 0.75, 0.5417, 0.75, 0.4583, 0.75, 0.4583, 0.75, 0.5417, 0.75, 0.2083, 0.5, 0.125, 0.5, 0.125, 0.5, 0.2083, 0.5, 0.2083, 0.5, 0.125, 0.5, 0.125, 0.5, 0.2083, 0.5, 0.375, 0.5, 0.2917, 0.5, 0.2917, 0.5, 0.375, 0.5, 0.375, 0.5, 0.2917, 0.5, 0.2917, 0.5, 0.375, 0.5, 0.4583, 0.75, 0.375, 0.75, 0.375, 0.75, 0.4583, 0.75, 0.4583, 0.75, 0.375, 0.75, 0.375, 0.75, 0.4583, 0.75, 0.4583, 0.75, 0.5417, 0.75, 0.5417, 0.75, 0.4583, 0.75, 0.4583, 0.75, 0.5417, 0.75, 0.5417, 0.75, 0.4583, 0.75, 0.625, 0.75, 0.5417, 0.75, 0.5417, 0.75, 0.625, 0.75, 0.625, 0.75, 0.5417, 0.75, 0.5417, 0.75, 0.625, 0.75, 0.625, 0.0, 0.5417, 0.0, 0.5417, 0.0, 0.625, 0.0, 0.625, 0.0, 0.5417, 0.0, 0.5417, 0.0, 0.625, 0.0, 0.375, 0.75, 0.4583, 0.75, 0.4583, 0.75, 0.375, 0.75, 0.375, 0.75, 0.4583, 0.75, 0.4583, 0.75, 0.375, 0.75, 0.5417, 0.0, 0.4583, 0.0, 0.4583, 0.0, 0.5417, 0.0, 0.5417, 0.0, 0.4583, 0.0, 0.4583, 0.0, 0.5417, 0.0, 0.4583, 0.0, 0.375, 0.0, 0.375, 0.0, 0.4583, 0.0, 0.4583, 0.0, 0.375, 0.0, 0.375, 0.0, 0.4583, 0.0, 0.4583, 0.0, 0.375, 0.0, 0.375, 0.0, 0.4583, 0.0, 0.5417, 0.0, 0.4583, 0.0, 0.4583, 0.0, 0.5417, 0.0, 0.375, 0.75, 0.4583, 0.75, 0.4583, 0.75, 0.375, 0.75, 0.625, 0.0, 0.5417, 0.0, 0.5417, 0.0, 0.625, 0.0, 0.625, 0.75, 0.5417, 0.75, 0.5417, 0.75, 0.625, 0.75, 0.4583, 0.75, 0.5417, 0.75, 0.5417, 0.75, 0.4583, 0.75, 0.4583, 0.75, 0.375, 0.75, 0.375, 0.75, 0.4583, 0.75, 0.375, 0.5, 0.2917, 0.5, 0.2917, 0.5, 0.375, 0.5, 0.2083, 0.5, 0.125, 0.5, 0.125, 0.5, 0.2083, 0.5, 0.5417, 0.75, 0.4583, 0.75, 0.4583, 0.75, 0.5417, 0.75, 0.5417, 0.75, 0.625, 0.75, 0.625, 0.75, 0.5417, 0.75, 0.2917, 0.5, 0.2083, 0.5, 0.2083, 0.5, 0.2917, 0.5, 0.4583, 0.0, 0.375, 0.0, 0.375, 0.0, 0.4583, 0.0, 0.5417, 0.0, 0.4583, 0.0, 0.4583, 0.0, 0.5417, 0.0, 0.375, 0.75, 0.4583, 0.75, 0.4583, 0.75, 0.375, 0.75, 0.625, 0.0, 0.5417, 0.0, 0.5417, 0.0, 0.625, 0.0, 0.625, 0.75, 0.5417, 0.75, 0.5417, 0.75, 0.625, 0.75, 0.4583, 0.75, 0.5417, 0.75, 0.5417, 0.75, 0.4583, 0.75, 0.4583, 0.75, 0.375, 0.75, 0.375, 0.75, 0.4583, 0.75, 0.375, 0.5, 0.2917, 0.5, 0.2917, 0.5, 0.375, 0.5, 0.2083, 0.5, 0.125, 0.5, 0.125, 0.5, 0.2083, 0.5, 0.5417, 0.75, 0.4583, 0.75, 0.4583, 0.75, 0.5417, 0.75, 0.5417, 0.75, 0.625, 0.75, 0.625, 0.75, 0.5417, 0.75, 0.2917, 0.5, 0.2083, 0.5, 0.2083, 0.5, 0.2917, 0.5, 0.2083, 0.75, 0.2917, 0.75, 0.2917, 0.75, 0.2083, 0.75, 0.125, 0.75, 0.2083, 0.75, 0.2083, 0.75, 0.125, 0.75, 0.5417, 0.5, 0.4583, 0.5, 0.4583, 0.5, 0.5417, 0.5, 0.625, 0.5, 0.5417, 0.5, 0.5417, 0.5, 0.625, 0.5, 0.4583, 1.0, 0.5417, 1.0, 0.5417, 1.0, 0.4583, 1.0, 0.375, 1.0, 0.4583, 1.0, 0.4583, 1.0, 0.375, 1.0, 0.4583, 0.25, 0.5417, 0.25, 0.5417, 0.25, 0.4583, 0.25, 0.375, 0.25, 0.4583, 0.25, 0.4583, 0.25, 0.375, 0.25, 0.4583, 0.5, 0.375, 0.5, 0.375, 0.5, 0.4583, 0.5, 0.5417, 0.25, 0.625, 0.25, 0.625, 0.25, 0.5417, 0.25, 0.2917, 0.75, 0.375, 0.75, 0.375, 0.75, 0.2917, 0.75, 0.5417, 1.0, 0.625, 1.0, 0.625, 1.0, 0.5417, 1.0, 0.2917, 0.75, 0.375, 0.75, 0.375, 0.75, 0.2917, 0.75, 0.5417, 0.25, 0.625, 0.25, 0.625, 0.25, 0.5417, 0.25, 0.5417, 0.5, 0.4583, 0.5, 0.4583, 0.5, 0.5417, 0.5, 0.125, 0.75, 0.2083, 0.75, 0.2083, 0.75, 0.125, 0.75, 0.5417, 1.0, 0.625, 1.0, 0.625, 1.0, 0.5417, 1.0, 0.4583, 1.0, 0.5417, 1.0, 0.5417, 1.0, 0.4583, 1.0, 0.2083, 0.75, 0.2917, 0.75, 0.2917, 0.75, 0.2083, 0.75, 0.375, 0.25, 0.4583, 0.25, 0.4583, 0.25, 0.375, 0.25, 0.375, 1.0, 0.4583, 1.0, 0.4583, 1.0, 0.375, 1.0, 0.4583, 0.25, 0.5417, 0.25, 0.5417, 0.25, 0.4583, 0.25, 0.625, 0.5, 0.5417, 0.5, 0.5417, 0.5, 0.625, 0.5, 0.4583, 0.5, 0.375, 0.5, 0.375, 0.5, 0.4583, 0.5, 0.5376, 0.2747, 0.4624, 0.2747, 0.4583, 0.25, 0.5417, 0.25, 0.375, 0.25, 0.4583, 0.25, 0.4583, 0.25, 0.375, 0.25, 0.4583, 1.0, 0.5417, 1.0, 0.5417, 1.0, 0.4583, 1.0, 0.4624, 0.2747, 0.4138, 0.2888, 0.375, 0.25, 0.4583, 0.25, 0.4138, 0.4612, 0.4624, 0.4753, 0.4583, 0.5, 0.375, 0.5, 0.5417, 0.25, 0.625, 0.25, 0.625, 0.25, 0.5417, 0.25, 0.4624, 0.4753, 0.5376, 0.4753, 0.5417, 0.5, 0.4583, 0.5, 0.5862, 0.2888, 0.5376, 0.2747, 0.5417, 0.25, 0.625, 0.25, 0.4583, 0.25, 0.5417, 0.25, 0.5417, 0.25, 0.4583, 0.25, 0.375, 1.0, 0.4583, 1.0, 0.4583, 1.0, 0.375, 1.0, 0.5417, 1.0, 0.625, 1.0, 0.625, 1.0, 0.5417, 1.0, 0.5376, 0.4753, 0.5862, 0.4612, 0.625, 0.5, 0.5417, 0.5, 0.5376, 0.4753, 0.5862, 0.4612, 0.5862, 0.4612, 0.5376, 0.4753, 0.4138, 0.2888, 0.3997, 0.3374, 0.3997, 0.3374, 0.4138, 0.2888, 0.3997, 0.4126, 0.4138, 0.4612, 0.4138, 0.4612, 0.3997, 0.4126, 0.6003, 0.4126, 0.6003, 0.3374, 0.6003, 0.3374, 0.6003, 0.4126, 0.5862, 0.2888, 0.5376, 0.2747, 0.5376, 0.2747, 0.5862, 0.2888, 0.4624, 0.4753, 0.4624, 0.4753, 0.4624, 0.4753, 0.4624, 0.4753, 0.5862, 0.4612, 0.6003, 0.4126, 0.6003, 0.4126, 0.5862, 0.4612, 0.4138, 0.4612, 0.4624, 0.4753, 0.4624, 0.4753, 0.4138, 0.4612, 0.4624, 0.2747, 0.4138, 0.2888, 0.4138, 0.2888, 0.4624, 0.2747, 0.3997, 0.3374, 0.3997, 0.4126, 0.3997, 0.4126, 0.3997, 0.3374, 0.6003, 0.3374, 0.5862, 0.2888, 0.5862, 0.2888, 0.6003, 0.3374, 0.5376, 0.2747, 0.5376, 0.2747, 0.5376, 0.2747, 0.5376, 0.2747, 0.5376, 0.4753, 0.5862, 0.4612, 0.5862, 0.4612, 0.5376, 0.4753, 0.4138, 0.2888, 0.3997, 0.3374, 0.3997, 0.3374, 0.4138, 0.2888, 0.3997, 0.4126, 0.4138, 0.4612, 0.4138, 0.4612, 0.3997, 0.4126, 0.6003, 0.4126, 0.6003, 0.3374, 0.6003, 0.3374, 0.6003, 0.4126, 0.5862, 0.2888, 0.5376, 0.2747, 0.5376, 0.2747, 0.5862, 0.2888, 0.4624, 0.4753, 0.5376, 0.4753, 0.5376, 0.4753, 0.4624, 0.4753, 0.5862, 0.4612, 0.6003, 0.4126, 0.6003, 0.4126, 0.5862, 0.4612, 0.4138, 0.4612, 0.4624, 0.4753, 0.4624, 0.4753, 0.4138, 0.4612, 0.4624, 0.2747, 0.4138, 0.2888, 0.4138, 0.2888, 0.4624, 0.2747, 0.3997, 0.3374, 0.3997, 0.4126, 0.3997, 0.4126, 0.3997, 0.3374, 0.6003, 0.3374, 0.5862, 0.2888, 0.5862, 0.2888, 0.6003, 0.3374, 0.5376, 0.2747, 0.4624, 0.2747, 0.4624, 0.2747, 0.5376, 0.2747, 0.459, 0.5064, 0.541, 0.5064, 0.5417, 0.5833, 0.4583, 0.5833, 0.4583, 0.5833, 0.5417, 0.5833, 0.5417, 0.6667, 0.4583, 0.6667, 0.3813, 0.5064, 0.459, 0.5064, 0.4583, 0.5833, 0.3803, 0.5843, 0.3803, 0.5843, 0.4583, 0.5833, 0.4583, 0.6667, 0.3803, 0.6657, 0.209, 0.5068, 0.291, 0.5068, 0.2917, 0.5833, 0.2083, 0.5833, 0.2083, 0.5833, 0.2917, 0.5833, 0.2917, 0.6667, 0.2083, 0.6667, 0.1317, 0.5068, 0.209, 0.5068, 0.2083, 0.5833, 0.1306, 0.5844, 0.1306, 0.5844, 0.2083, 0.5833, 0.2083, 0.6667, 0.1306, 0.6656, 0.4583, 0.0, 0.5417, 0.0, 0.5417, 0.08333, 0.4583, 0.08333, 0.4583, 0.1667, 0.4583, 0.08333, 0.5417, 0.8333, 0.5417, 0.9167, 0.375, 0.0, 0.4583, 0.0, 0.4583, 0.08333, 0.375, 0.08333, 0.375, 0.08333, 0.4583, 0.08333, 0.4583, 0.1667, 0.375, 0.1667, 0.4583, 0.75, 0.5417, 0.75, 0.5417, 0.8333, 0.4583, 0.8333, 0.5417, 0.1667, 0.4583, 0.1667, 0.5417, 0.9167, 0.4583, 0.9167, 0.375, 0.75, 0.4583, 0.75, 0.4583, 0.8333, 0.375, 0.8333, 0.375, 0.8333, 0.4583, 0.8333, 0.4583, 0.9167, 0.375, 0.9167, 0.291, 0.5068, 0.3683, 0.5068, 0.3694, 0.5844, 0.2917, 0.5833, 0.2917, 0.5833, 0.3694, 0.5844, 0.3694, 0.6656, 0.2917, 0.6667, 0.5417, 0.75, 0.625, 0.75, 0.625, 0.8333, 0.5417, 0.8333, 0.5417, 0.8333, 0.625, 0.8333, 0.625, 0.9167, 0.5417, 0.9167, 0.541, 0.5064, 0.6187, 0.5064, 0.6197, 0.5843, 0.5417, 0.5833, 0.5417, 0.5833, 0.6197, 0.5843, 0.6197, 0.6657, 0.5417, 0.6667, 0.5417, 0.0, 0.625, 0.0, 0.625, 0.08333, 0.5417, 0.08333, 0.5417, 0.08333, 0.625, 0.08333, 0.625, 0.1667, 0.5417, 0.1667, 0.4583, 0.08333, 0.5417, 0.08333, 0.4583, 0.8333, 0.5417, 0.8333, 0.5417, 0.08333, 0.5417, 0.1667, 0.4583, 0.9167, 0.4583, 0.8333, 0.5417, 0.08333, 0.4583, 0.8333, 0.4583, 0.8333, 0.5417, 0.08333, 0.4583, 0.1667, 0.5417, 0.9167, 0.5417, 0.9167, 0.4583, 0.1667, 0.5417, 0.8333, 0.4583, 0.08333, 0.4583, 0.08333, 0.5417, 0.8333, 0.4583, 0.9167, 0.5417, 0.1667, 0.5417, 0.1667, 0.4583, 0.9167, 0.4583, 0.8333, 0.5417, 0.08333, 0.5417, 0.08333, 0.4583, 0.8333, 0.5417, 0.9167, 0.4583, 0.1667, 0.4583, 0.1667, 0.5417, 0.9167, 0.4583, 0.08333, 0.5417, 0.8333, 0.5417, 0.8333, 0.4583, 0.08333, 0.5417, 0.1667, 0.4583, 0.9167, 0.4583, 0.9167, 0.5417, 0.1667, 0.2085, 0.5015, 0.1265, 0.5015, 0.125, 0.5, 0.2083, 0.5, 0.1265, 0.7485, 0.2085, 0.7485, 0.2083, 0.75, 0.125, 0.75, 0.3735, 0.7485, 0.3737, 0.6664, 0.375, 0.6667, 0.375, 0.75, 0.1265, 0.5015, 0.1263, 0.5836, 0.125, 0.5833, 0.125, 0.5, 0.3735, 0.5015, 0.2915, 0.5015, 0.2917, 0.5, 0.375, 0.5, 0.2915, 0.5015, 0.2085, 0.5015, 0.2083, 0.5, 0.2917, 0.5, 0.2915, 0.7485, 0.3735, 0.7485, 0.375, 0.75, 0.2917, 0.75, 0.2085, 0.7485, 0.2915, 0.7485, 0.2917, 0.75, 0.2083, 0.75, 0.3737, 0.5836, 0.3735, 0.5015, 0.375, 0.5, 0.375, 0.5833, 0.3737, 0.6664, 0.3737, 0.5836, 0.375, 0.5833, 0.375, 0.6667, 0.1263, 0.6664, 0.1265, 0.7485, 0.125, 0.75, 0.125, 0.6667, 0.1263, 0.5836, 0.1263, 0.6664, 0.125, 0.6667, 0.125, 0.5833, 0.209, 0.5068, 0.1317, 0.5068, 0.1265, 0.5015, 0.2085, 0.5015, 0.1317, 0.7432, 0.209, 0.7432, 0.2085, 0.7485, 0.1265, 0.7485, 0.3683, 0.7432, 0.3694, 0.6656, 0.3737, 0.6664, 0.3735, 0.7485, 0.1317, 0.5068, 0.1306, 0.5844, 0.1263, 0.5836, 0.1265, 0.5015, 0.3683, 0.5068, 0.291, 0.5068, 0.2915, 0.5015, 0.3735, 0.5015, 0.291, 0.5068, 0.209, 0.5068, 0.2085, 0.5015, 0.2915, 0.5015, 0.291, 0.7432, 0.3683, 0.7432, 0.3735, 0.7485, 0.2915, 0.7485, 0.209, 0.7432, 0.291, 0.7432, 0.2915, 0.7485, 0.2085, 0.7485, 0.3694, 0.5844, 0.3683, 0.5068, 0.3735, 0.5015, 0.3737, 0.5836, 0.3694, 0.6656, 0.3694, 0.5844, 0.3737, 0.5836, 0.3737, 0.6664, 0.1306, 0.6656, 0.1317, 0.7432, 0.1265, 0.7485, 0.1263, 0.6664, 0.1306, 0.5844, 0.1306, 0.6656, 0.1263, 0.6664, 0.1263, 0.5836, 0.3782, 0.5032, 0.3776, 0.5838, 0.375, 0.5833, 0.375, 0.5, 0.6218, 0.5032, 0.5413, 0.5032, 0.5417, 0.5, 0.625, 0.5, 0.3782, 0.7468, 0.4587, 0.7468, 0.4583, 0.75, 0.375, 0.75, 0.6218, 0.7468, 0.6224, 0.6662, 0.625, 0.6667, 0.625, 0.75, 0.4587, 0.5032, 0.3782, 0.5032, 0.375, 0.5, 0.4583, 0.5, 0.5413, 0.5032, 0.4587, 0.5032, 0.4583, 0.5, 0.5417, 0.5, 0.5413, 0.7468, 0.6218, 0.7468, 0.625, 0.75, 0.5417, 0.75, 0.4587, 0.7468, 0.5413, 0.7468, 0.5417, 0.75, 0.4583, 0.75, 0.3776, 0.6662, 0.3782, 0.7468, 0.375, 0.75, 0.375, 0.6667, 0.3776, 0.5838, 0.3776, 0.6662, 0.375, 0.6667, 0.375, 0.5833, 0.6224, 0.5838, 0.6218, 0.5032, 0.625, 0.5, 0.625, 0.5833, 0.6224, 0.6662, 0.6224, 0.5838, 0.625, 0.5833, 0.625, 0.6667, 0.3813, 0.5064, 0.3803, 0.5843, 0.3776, 0.5838, 0.3782, 0.5032, 0.6187, 0.5064, 0.541, 0.5064, 0.5413, 0.5032, 0.6218, 0.5032, 0.3813, 0.7436, 0.459, 0.7436, 0.4587, 0.7468, 0.3782, 0.7468, 0.6187, 0.7436, 0.6197, 0.6657, 0.6224, 0.6662, 0.6218, 0.7468, 0.459, 0.5064, 0.3813, 0.5064, 0.3782, 0.5032, 0.4587, 0.5032, 0.541, 0.5064, 0.459, 0.5064, 0.4587, 0.5032, 0.5413, 0.5032, 0.541, 0.7436, 0.6187, 0.7436, 0.6218, 0.7468, 0.5413, 0.7468, 0.459, 0.7436, 0.541, 0.7436, 0.5413, 0.7468, 0.4587, 0.7468, 0.3803, 0.6657, 0.3813, 0.7436, 0.3782, 0.7468, 0.3776, 0.6662, 0.3803, 0.5843, 0.3803, 0.6657, 0.3776, 0.6662, 0.3776, 0.5838, 0.6197, 0.5843, 0.6187, 0.5064, 0.6218, 0.5032, 0.6224, 0.5838, 0.6197, 0.6657, 0.6197, 0.5843, 0.6224, 0.5838, 0.6224, 0.6662])
me_cube.materials.append(mat_hammer_material)
me_cube.use_remesh_preserve_volume = False
me_cube.use_remesh_preserve_attributes = False
me_cube.use_mirror_vertex_groups = False
me_cube.update()
me_cylinder = bpy.data.meshes.new('Cylinder')
me_cylinder.from_pydata([(-0.03336, 1.661, -0.1255), (-0.03336, 0.8898, 1.874), (0.1398, 1.634, -0.1255), (0.0288, 0.8778, 1.874), (0.3064, 1.555, -0.1255), (0.08857, 0.8422, 1.874), (0.4599, 1.426, -0.1255), (0.1437, 0.7844, 1.874), (0.5944, 1.252, -0.1255), (0.1919, 0.7066, 1.874), (0.7048, 1.04, -0.1255), (0.2316, 0.6118, 1.874), (0.7869, 0.7989, -0.1255), (0.261, 0.5037, 1.874), (0.8374, 0.5368, -0.1255), (0.2791, 0.3864, 1.874), (0.8545, 0.2643, -0.1255), (0.2853, 0.2643, 1.874), (0.8374, -0.00817, -0.1255), (0.2791, 0.1423, 1.874), (0.7869, -0.2702, -0.1255), (0.261, 0.02495, 1.874), (0.7048, -0.5117, -0.1255), (0.2316, -0.08319, 1.874), (0.5944, -0.7233, -0.1255), (0.1919, -0.178, 1.874), (0.4599, -0.8971, -0.1255), (0.1437, -0.2558, 1.874), (0.3064, -1.026, -0.1255), (0.08857, -0.3136, 1.874), (0.1398, -1.106, -0.1255), (0.0288, -0.3492, 1.874), (-0.03336, -1.132, -0.1255), (-0.03336, -0.3612, 1.874), (-0.2066, -1.106, -0.1255), (-0.09552, -0.3492, 1.874), (-0.3731, -1.026, -0.1255), (-0.1553, -0.3136, 1.874), (-0.5266, -0.8971, -0.1255), (-0.2104, -0.2558, 1.874), (-0.6611, -0.7233, -0.1255), (-0.2587, -0.178, 1.874), (-0.7715, -0.5117, -0.1255), (-0.2983, -0.08319, 1.874), (-0.8536, -0.2702, -0.1255), (-0.3277, 0.02495, 1.874), (-0.9041, -0.008169, -0.1255), (-0.3458, 0.1423, 1.874), (-0.9212, 0.2643, -0.1255), (-0.352, 0.2643, 1.874), (-0.9041, 0.5368, -0.1255), (-0.3458, 0.3864, 1.874), (-0.8536, 0.7989, -0.1255), (-0.3277, 0.5037, 1.874), (-0.7715, 1.04, -0.1255), (-0.2983, 0.6118, 1.874), (-0.6611, 1.252, -0.1255), (-0.2587, 0.7066, 1.874), (-0.5266, 1.426, -0.1255), (-0.2104, 0.7844, 1.874), (-0.3731, 1.555, -0.1255), (-0.1553, 0.8422, 1.874), (-0.2066, 1.634, -0.1255), (-0.09552, 0.8778, 1.874), (-0.03336, 1.264, 0.1602), (-0.03336, 1.264, 0.4459), (-0.03336, 1.264, 0.9887), (-0.03336, 0.7672, 1.265), (-0.03336, 1.264, 1.436), (-0.03336, 0.9192, 1.589), (0.03171, 0.9066, 1.589), (0.09064, 1.245, 1.436), (0.02899, 0.7575, 1.265), (0.09064, 1.245, 0.9887), (0.09064, 1.245, 0.4459), (0.09064, 1.245, 0.1602), (0.09428, 0.8693, 1.589), (0.2099, 1.188, 1.436), (0.08895, 0.7289, 1.265), (0.2099, 1.188, 0.9887), (0.2099, 1.188, 0.4459), (0.2099, 1.188, 0.1602), (0.1519, 0.8088, 1.589), (0.3198, 1.096, 1.436), (0.1442, 0.6824, 1.265), (0.3198, 1.096, 0.9887), (0.3198, 1.096, 0.4459), (0.3198, 1.096, 0.1602), (0.2025, 0.7274, 1.589), (0.4161, 0.9714, 1.436), (0.1926, 0.6199, 1.265), (0.4161, 0.9714, 0.9887), (0.4161, 0.9714, 0.4459), (0.4161, 0.9714, 0.1602), (0.244, 0.6281, 1.589), (0.4951, 0.8199, 1.436), (0.2324, 0.5437, 1.265), (0.4951, 0.8199, 0.9887), (0.4951, 0.8199, 0.4459), (0.4951, 0.8199, 0.1602), (0.2748, 0.5149, 1.589), (0.5539, 0.647, 1.436), (0.2619, 0.4568, 1.265), (0.5539, 0.647, 0.9887), (0.5539, 0.647, 0.4459), (0.5539, 0.647, 0.1602), (0.2938, 0.3921, 1.589), (0.59, 0.4594, 1.436), (0.2801, 0.3624, 1.265), (0.59, 0.4594, 0.9887), (0.59, 0.4594, 0.4459), (0.59, 0.4594, 0.1602), (0.3002, 0.2643, 1.589), (0.6023, 0.2643, 1.436), (0.2863, 0.2643, 1.265), (0.6023, 0.2643, 0.9887), (0.6023, 0.2643, 0.4459), (0.6023, 0.2643, 0.1602), (0.2938, 0.1366, 1.589), (0.59, 0.06924, 1.436), (0.2801, 0.1662, 1.265), (0.59, 0.06924, 0.9887), (0.59, 0.06924, 0.4459), (0.59, 0.06924, 0.1602), (0.2748, 0.01374, 1.589), (0.5539, -0.1184, 1.436), (0.2619, 0.0719, 1.265), (0.5539, -0.1184, 0.9887), (0.5539, -0.1184, 0.4459), (0.5539, -0.1184, 0.1602), (0.244, -0.09948, 1.589), (0.4951, -0.2912, 1.436), (0.2324, -0.01503, 1.265), (0.4951, -0.2912, 0.9887), (0.4951, -0.2912, 0.4459), (0.4951, -0.2912, 0.1602), (0.2025, -0.1987, 1.589), (0.4161, -0.4428, 1.436), (0.1926, -0.09123, 1.265), (0.4161, -0.4428, 0.9887), (0.4161, -0.4428, 0.4459), (0.4161, -0.4428, 0.1602), (0.1519, -0.2801, 1.589), (0.3198, -0.5671, 1.436), (0.1442, -0.1538, 1.265), (0.3198, -0.5671, 0.9887), (0.3198, -0.5671, 0.4459), (0.3198, -0.5671, 0.1602), (0.09428, -0.3407, 1.589), (0.2099, -0.6596, 1.436), (0.08895, -0.2002, 1.265), (0.2099, -0.6596, 0.9887), (0.2099, -0.6596, 0.4459), (0.2099, -0.6596, 0.1602), (0.03171, -0.3779, 1.589), (0.09064, -0.7165, 1.436), (0.02899, -0.2288, 1.265), (0.09064, -0.7165, 0.9887), (0.09064, -0.7165, 0.4459), (0.09064, -0.7165, 0.1602), (-0.03336, -0.3905, 1.589), (-0.03336, -0.7357, 1.436), (-0.03336, -0.2385, 1.265), (-0.03336, -0.7357, 0.9887), (-0.03336, -0.7357, 0.4459), (-0.03336, -0.7357, 0.1602), (-0.09843, -0.3779, 1.589), (-0.1574, -0.7165, 1.436), (-0.09571, -0.2288, 1.265), (-0.1574, -0.7165, 0.9887), (-0.1574, -0.7165, 0.4459), (-0.1574, -0.7165, 0.1602), (-0.161, -0.3407, 1.589), (-0.2766, -0.6596, 1.436), (-0.1557, -0.2002, 1.265), (-0.2766, -0.6596, 0.9887), (-0.2766, -0.6596, 0.4459), (-0.2766, -0.6596, 0.1602), (-0.2187, -0.2801, 1.589), (-0.3865, -0.5671, 1.436), (-0.2109, -0.1538, 1.265), (-0.3865, -0.5671, 0.9887), (-0.3865, -0.5671, 0.4459), (-0.3865, -0.5671, 0.1602), (-0.2692, -0.1987, 1.589), (-0.4828, -0.4428, 1.436), (-0.2594, -0.09123, 1.265), (-0.4828, -0.4428, 0.9887), (-0.4828, -0.4428, 0.4459), (-0.4828, -0.4428, 0.1602), (-0.3107, -0.09948, 1.589), (-0.5618, -0.2912, 1.436), (-0.2991, -0.01503, 1.265), (-0.5618, -0.2912, 0.9887), (-0.5618, -0.2912, 0.4459), (-0.5618, -0.2912, 0.1602), (-0.3415, 0.01374, 1.589), (-0.6206, -0.1184, 1.436), (-0.3286, 0.0719, 1.265), (-0.6206, -0.1184, 0.9887), (-0.6206, -0.1184, 0.4459), (-0.6206, -0.1184, 0.1602), (-0.3605, 0.1366, 1.589), (-0.6568, 0.06924, 1.436), (-0.3468, 0.1662, 1.265), (-0.6568, 0.06924, 0.9887), (-0.6568, 0.06924, 0.4459), (-0.6568, 0.06924, 0.1602), (-0.3669, 0.2643, 1.589), (-0.669, 0.2643, 1.436), (-0.353, 0.2643, 1.265), (-0.669, 0.2643, 0.9887), (-0.669, 0.2643, 0.4459), (-0.669, 0.2643, 0.1602), (-0.3605, 0.3921, 1.589), (-0.6568, 0.4594, 1.436), (-0.3468, 0.3624, 1.265), (-0.6568, 0.4594, 0.9887), (-0.6568, 0.4594, 0.4459), (-0.6568, 0.4594, 0.1602), (-0.3415, 0.5149, 1.589), (-0.6206, 0.647, 1.436), (-0.3286, 0.4568, 1.265), (-0.6206, 0.647, 0.9887), (-0.6206, 0.647, 0.4459), (-0.6206, 0.647, 0.1602), (-0.3107, 0.6281, 1.589), (-0.5618, 0.8199, 1.436), (-0.2991, 0.5437, 1.265), (-0.5618, 0.8199, 0.9887), (-0.5618, 0.8199, 0.4459), (-0.5618, 0.8199, 0.1602), (-0.2692, 0.7274, 1.589), (-0.4828, 0.9714, 1.436), (-0.2594, 0.6199, 1.265), (-0.4828, 0.9714, 0.9887), (-0.4828, 0.9714, 0.4459), (-0.4828, 0.9714, 0.1602), (-0.2187, 0.8088, 1.589), (-0.3865, 1.096, 1.436), (-0.2109, 0.6824, 1.265), (-0.3865, 1.096, 0.9887), (-0.3865, 1.096, 0.4459), (-0.3865, 1.096, 0.1602), (-0.161, 0.8693, 1.589), (-0.2766, 1.188, 1.436), (-0.1557, 0.7289, 1.265), (-0.2766, 1.188, 0.9887), (-0.2766, 1.188, 0.4459), (-0.2766, 1.188, 0.1602), (-0.09843, 0.9066, 1.589), (-0.1574, 1.245, 1.436), (-0.09571, 0.7575, 1.265), (-0.1574, 1.245, 0.9887), (-0.1574, 1.245, 0.4459), (-0.1574, 1.245, 0.1602), (0.03171, 0.9066, 1.874), (-0.03336, 0.9192, 1.874), (0.09428, 0.8693, 1.874), (0.1519, 0.8088, 1.874), (0.2025, 0.7274, 1.874), (0.244, 0.6281, 1.874), (0.2748, 0.5149, 1.874), (0.2938, 0.3921, 1.874), (0.3002, 0.2643, 1.874), (0.2938, 0.1366, 1.874), (0.2748, 0.01374, 1.874), (0.244, -0.09948, 1.874), (0.2025, -0.1987, 1.874), (0.1519, -0.2801, 1.874), (0.09428, -0.3407, 1.874), (0.03171, -0.3779, 1.874), (-0.03336, -0.3905, 1.874), (-0.09843, -0.3779, 1.874), (-0.161, -0.3407, 1.874), (-0.2187, -0.2801, 1.874), (-0.2692, -0.1987, 1.874), (-0.3107, -0.09948, 1.874), (-0.3415, 0.01374, 1.874), (-0.3605, 0.1366, 1.874), (-0.3669, 0.2643, 1.874), (-0.3605, 0.3921, 1.874), (-0.3415, 0.5149, 1.874), (-0.3107, 0.6281, 1.874), (-0.2692, 0.7274, 1.874), (-0.2187, 0.8088, 1.874), (-0.161, 0.8693, 1.874), (-0.09843, 0.9066, 1.874), (0.03171, 0.9066, 1.874), (-0.03336, 0.9192, 1.874), (0.09428, 0.8693, 1.874), (0.1519, 0.8088, 1.874), (0.2025, 0.7274, 1.874), (0.244, 0.6281, 1.874), (0.2748, 0.5149, 1.874), (0.2938, 0.3921, 1.874), (0.3002, 0.2643, 1.874), (0.2938, 0.1366, 1.874), (0.2748, 0.01374, 1.874), (0.244, -0.09948, 1.874), (0.2025, -0.1987, 1.874), (0.1519, -0.2801, 1.874), (0.09428, -0.3407, 1.874), (0.03171, -0.3779, 1.874), (-0.03336, -0.3905, 1.874), (-0.09843, -0.3779, 1.874), (-0.161, -0.3407, 1.874), (-0.2187, -0.2801, 1.874), (-0.2692, -0.1987, 1.874), (-0.3107, -0.09948, 1.874), (-0.3415, 0.01374, 1.874), (-0.3605, 0.1366, 1.874), (-0.3669, 0.2643, 1.874), (-0.3605, 0.3921, 1.874), (-0.3415, 0.5149, 1.874), (-0.3107, 0.6281, 1.874), (-0.2692, 0.7274, 1.874), (-0.2187, 0.8088, 1.874), (-0.161, 0.8693, 1.874), (-0.09843, 0.9066, 1.874), (-0.03336, 0.9302, 1.58), (0.03359, 0.9174, 1.58), (0.09797, 0.8795, 1.58), (0.1573, 0.818, 1.58), (0.2093, 0.7352, 1.58), (0.252, 0.6343, 1.58), (0.2837, 0.5191, 1.58), (0.3032, 0.3942, 1.58), (0.3098, 0.2643, 1.58), (0.3032, 0.1344, 1.58), (0.2837, 0.00952, 1.58), (0.252, -0.1056, 1.58), (0.2093, -0.2065, 1.58), (0.1573, -0.2893, 1.58), (0.09797, -0.3508, 1.58), (0.03359, -0.3887, 1.58), (-0.03336, -0.4015, 1.58), (-0.1003, -0.3887, 1.58), (-0.1647, -0.3508, 1.58), (-0.224, -0.2893, 1.58), (-0.276, -0.2065, 1.58), (-0.3187, -0.1056, 1.58), (-0.3504, 0.00952, 1.58), (-0.3699, 0.1344, 1.58), (-0.3765, 0.2643, 1.58), (-0.3699, 0.3942, 1.58), (-0.3504, 0.5191, 1.58), (-0.3187, 0.6343, 1.58), (-0.276, 0.7352, 1.58), (-0.224, 0.818, 1.58), (-0.1647, 0.8795, 1.58), (-0.1003, 0.9174, 1.58), (-0.03336, 1.177, -0.1255), (0.0718, 1.16, -0.1255), (0.1747, 1.111, -0.1255), (0.2718, 1.03, -0.1255), (0.3587, 0.9174, -0.1255), (0.4309, 0.7789, -0.1255), (0.4851, 0.6194, -0.1255), (0.5186, 0.4456, -0.1255), (0.5299, 0.2643, -0.1255), (0.5186, 0.08309, -0.1255), (0.4851, -0.09079, -0.1255), (0.4309, -0.2502, -0.1255), (0.3587, -0.3887, -0.1255), (0.2718, -0.5008, -0.1255), (0.1747, -0.5825, -0.1255), (0.0718, -0.6316, -0.1255), (-0.03336, -0.6479, -0.1255), (-0.1385, -0.6316, -0.1255), (-0.2414, -0.5825, -0.1255), (-0.3385, -0.5008, -0.1255), (-0.4254, -0.3887, -0.1255), (-0.4976, -0.2502, -0.1255), (-0.5518, -0.09079, -0.1255), (-0.5853, 0.08309, -0.1255), (-0.5967, 0.2643, -0.1255), (-0.5853, 0.4456, -0.1255), (-0.5518, 0.6194, -0.1255), (-0.4976, 0.7789, -0.1255), (-0.4254, 0.9174, -0.1255), (-0.3385, 1.03, -0.1255), (-0.2414, 1.111, -0.1255), (-0.1385, 1.16, -0.1255), (-0.03336, 1.223, -0.1255), (0.08554, 1.205, -0.1255), (0.1999, 1.15, -0.1255), (0.3052, 1.062, -0.1255), (0.3976, 0.9424, -0.1255), (0.4734, 0.7971, -0.1255), (0.5297, 0.6313, -0.1255), (0.5644, 0.4514, -0.1255), (0.5761, 0.2643, -0.1255), (0.5644, 0.07726, -0.1255), (0.5297, -0.1026, -0.1255), (0.4734, -0.2684, -0.1255), (0.3976, -0.4137, -0.1255), (0.3052, -0.533, -0.1255), (0.1999, -0.6216, -0.1255), (0.08554, -0.6761, -0.1255), (-0.03336, -0.6946, -0.1255), (-0.1523, -0.6761, -0.1255), (-0.2666, -0.6216, -0.1255), (-0.372, -0.533, -0.1255), (-0.4643, -0.4137, -0.1255), (-0.5401, -0.2684, -0.1255), (-0.5964, -0.1026, -0.1255), (-0.6311, 0.07726, -0.1255), (-0.6428, 0.2643, -0.1255), (-0.6311, 0.4514, -0.1255), (-0.5964, 0.6313, -0.1255), (-0.5401, 0.7971, -0.1255), (-0.4643, 0.9424, -0.1255), (-0.372, 1.062, -0.1255), (-0.2666, 1.15, -0.1255), (-0.1523, 1.205, -0.1255), (-0.03336, 1.196, -0.1255), (0.07756, 1.179, -0.1255), (0.1853, 1.128, -0.1255), (0.2858, 1.043, -0.1255), (0.375, 0.9278, -0.1255), (0.4487, 0.7865, -0.1255), (0.5038, 0.6244, -0.1255), (0.5378, 0.448, -0.1255), (0.5493, 0.2643, -0.1255), (0.5378, 0.08065, -0.1255), (0.5038, -0.09574, -0.1255), (0.4487, -0.2578, -0.1255), (0.375, -0.3992, -0.1255), (0.2858, -0.5143, -0.1255), (0.1853, -0.5989, -0.1255), (0.07756, -0.6503, -0.1255), (-0.03336, -0.6674, -0.1255), (-0.1443, -0.6503, -0.1255), (-0.252, -0.5989, -0.1255), (-0.3525, -0.5143, -0.1255), (-0.4417, -0.3992, -0.1255), (-0.5154, -0.2578, -0.1255), (-0.5705, -0.09574, -0.1255), (-0.6045, 0.08065, -0.1255), (-0.616, 0.2643, -0.1255), (-0.6045, 0.448, -0.1255), (-0.5705, 0.6244, -0.1255), (-0.5154, 0.7865, -0.1255), (-0.4417, 0.9278, -0.1255), (-0.3525, 1.043, -0.1255), (-0.252, 1.128, -0.1255), (-0.1443, 1.179, -0.1255), (0.1368, 1.61, -0.1077), (0.3004, 1.532, -0.1077), (0.4511, 1.405, -0.1077), (0.5833, 1.234, -0.1077), (0.6917, 1.027, -0.1077), (0.7723, 0.7894, -0.1077), (0.822, 0.532, -0.1077), (0.8387, 0.2643, -0.1077), (0.822, -0.003338, -0.1077), (0.7723, -0.2607, -0.1077), (0.6917, -0.4979, -0.1077), (0.5833, -0.7058, -0.1077), (0.4511, -0.8765, -0.1077), (0.3004, -1.003, -0.1077), (0.1368, -1.081, -0.1077), (-0.03336, -1.108, -0.1077), (-0.2035, -1.081, -0.1077), (-0.3671, -1.003, -0.1077), (-0.5179, -0.8765, -0.1077), (-0.65, -0.7058, -0.1077), (-0.7585, -0.4979, -0.1077), (-0.839, -0.2607, -0.1077), (-0.8887, -0.003337, -0.1077), (-0.9054, 0.2643, -0.1077), (-0.8887, 0.532, -0.1077), (-0.839, 0.7894, -0.1077), (-0.7585, 1.027, -0.1077), (-0.65, 1.234, -0.1077), (-0.5179, 1.405, -0.1077), (-0.3671, 1.532, -0.1077), (-0.2035, 1.61, -0.1077), (-0.03336, 1.636, -0.1077)], [], [(69, 257, 256, 70), (70, 256, 258, 76), (76, 258, 259, 82), (82, 259, 260, 88), (88, 260, 261, 94), (94, 261, 262, 100), (100, 262, 263, 106), (106, 263, 264, 112), (112, 264, 265, 118), (118, 265, 266, 124), (124, 266, 267, 130), (130, 267, 268, 136), (136, 268, 269, 142), (142, 269, 270, 148), (148, 270, 271, 154), (154, 271, 272, 160), (160, 272, 273, 166), (166, 273, 274, 172), (172, 274, 275, 178), (178, 275, 276, 184), (184, 276, 277, 190), (190, 277, 278, 196), (196, 278, 279, 202), (202, 279, 280, 208), (208, 280, 281, 214), (214, 281, 282, 220), (220, 282, 283, 226), (226, 283, 284, 232), (232, 284, 285, 238), (238, 285, 286, 244), (3, 1, 63, 61, 59, 57, 55, 53, 51, 49, 47, 45, 43, 41, 39, 37, 35, 33, 31, 29, 27, 25, 23, 21, 19, 17, 15, 13, 11, 9, 7, 5), (244, 286, 287, 250), (250, 287, 257, 69), (4, 6, 387, 386), (478, 255, 64, 479), (255, 254, 65, 64), (254, 253, 66, 65), (253, 252, 67, 66), (252, 251, 68, 67), (351, 250, 69, 320), (477, 249, 255, 478), (249, 248, 254, 255), (248, 247, 253, 254), (247, 246, 252, 253), (246, 245, 251, 252), (350, 244, 250, 351), (476, 243, 249, 477), (243, 242, 248, 249), (242, 241, 247, 248), (241, 240, 246, 247), (240, 239, 245, 246), (349, 238, 244, 350), (475, 237, 243, 476), (237, 236, 242, 243), (236, 235, 241, 242), (235, 234, 240, 241), (234, 233, 239, 240), (348, 232, 238, 349), (474, 231, 237, 475), (231, 230, 236, 237), (230, 229, 235, 236), (229, 228, 234, 235), (228, 227, 233, 234), (347, 226, 232, 348), (473, 225, 231, 474), (225, 224, 230, 231), (224, 223, 229, 230), (223, 222, 228, 229), (222, 221, 227, 228), (346, 220, 226, 347), (472, 219, 225, 473), (219, 218, 224, 225), (218, 217, 223, 224), (217, 216, 222, 223), (216, 215, 221, 222), (345, 214, 220, 346), (471, 213, 219, 472), (213, 212, 218, 219), (212, 211, 217, 218), (211, 210, 216, 217), (210, 209, 215, 216), (344, 208, 214, 345), (470, 207, 213, 471), (207, 206, 212, 213), (206, 205, 211, 212), (205, 204, 210, 211), (204, 203, 209, 210), (343, 202, 208, 344), (469, 201, 207, 470), (201, 200, 206, 207), (200, 199, 205, 206), (199, 198, 204, 205), (198, 197, 203, 204), (342, 196, 202, 343), (468, 195, 201, 469), (195, 194, 200, 201), (194, 193, 199, 200), (193, 192, 198, 199), (192, 191, 197, 198), (341, 190, 196, 342), (467, 189, 195, 468), (189, 188, 194, 195), (188, 187, 193, 194), (187, 186, 192, 193), (186, 185, 191, 192), (340, 184, 190, 341), (466, 183, 189, 467), (183, 182, 188, 189), (182, 181, 187, 188), (181, 180, 186, 187), (180, 179, 185, 186), (339, 178, 184, 340), (465, 177, 183, 466), (177, 176, 182, 183), (176, 175, 181, 182), (175, 174, 180, 181), (174, 173, 179, 180), (338, 172, 178, 339), (464, 171, 177, 465), (171, 170, 176, 177), (170, 169, 175, 176), (169, 168, 174, 175), (168, 167, 173, 174), (337, 166, 172, 338), (463, 165, 171, 464), (165, 164, 170, 171), (164, 163, 169, 170), (163, 162, 168, 169), (162, 161, 167, 168), (336, 160, 166, 337), (462, 159, 165, 463), (159, 158, 164, 165), (158, 157, 163, 164), (157, 156, 162, 163), (156, 155, 161, 162), (335, 154, 160, 336), (461, 153, 159, 462), (153, 152, 158, 159), (152, 151, 157, 158), (151, 150, 156, 157), (150, 149, 155, 156), (334, 148, 154, 335), (460, 147, 153, 461), (147, 146, 152, 153), (146, 145, 151, 152), (145, 144, 150, 151), (144, 143, 149, 150), (333, 142, 148, 334), (459, 141, 147, 460), (141, 140, 146, 147), (140, 139, 145, 146), (139, 138, 144, 145), (138, 137, 143, 144), (332, 136, 142, 333), (458, 135, 141, 459), (135, 134, 140, 141), (134, 133, 139, 140), (133, 132, 138, 139), (132, 131, 137, 138), (331, 130, 136, 332), (457, 129, 135, 458), (129, 128, 134, 135), (128, 127, 133, 134), (127, 126, 132, 133), (126, 125, 131, 132), (330, 124, 130, 331), (456, 123, 129, 457), (123, 122, 128, 129), (122, 121, 127, 128), (121, 120, 126, 127), (120, 119, 125, 126), (329, 118, 124, 330), (455, 117, 123, 456), (117, 116, 122, 123), (116, 115, 121, 122), (115, 114, 120, 121), (114, 113, 119, 120), (328, 112, 118, 329), (454, 111, 117, 455), (111, 110, 116, 117), (110, 109, 115, 116), (109, 108, 114, 115), (108, 107, 113, 114), (327, 106, 112, 328), (453, 105, 111, 454), (105, 104, 110, 111), (104, 103, 109, 110), (103, 102, 108, 109), (102, 101, 107, 108), (326, 100, 106, 327), (452, 99, 105, 453), (99, 98, 104, 105), (98, 97, 103, 104), (97, 96, 102, 103), (96, 95, 101, 102), (325, 94, 100, 326), (451, 93, 99, 452), (93, 92, 98, 99), (92, 91, 97, 98), (91, 90, 96, 97), (90, 89, 95, 96), (324, 88, 94, 325), (450, 87, 93, 451), (87, 86, 92, 93), (86, 85, 91, 92), (85, 84, 90, 91), (84, 83, 89, 90), (323, 82, 88, 324), (449, 81, 87, 450), (81, 80, 86, 87), (80, 79, 85, 86), (79, 78, 84, 85), (78, 77, 83, 84), (322, 76, 82, 323), (448, 75, 81, 449), (75, 74, 80, 81), (74, 73, 79, 80), (73, 72, 78, 79), (72, 71, 77, 78), (321, 70, 76, 322), (479, 64, 75, 448), (64, 65, 74, 75), (65, 66, 73, 74), (66, 67, 72, 73), (67, 68, 71, 72), (320, 69, 70, 321), (289, 288, 256, 257), (288, 290, 258, 256), (290, 291, 259, 258), (291, 292, 260, 259), (292, 293, 261, 260), (293, 294, 262, 261), (294, 295, 263, 262), (295, 296, 264, 263), (296, 297, 265, 264), (297, 298, 266, 265), (298, 299, 267, 266), (299, 300, 268, 267), (300, 301, 269, 268), (301, 302, 270, 269), (302, 303, 271, 270), (303, 304, 272, 271), (304, 305, 273, 272), (305, 306, 274, 273), (306, 307, 275, 274), (307, 308, 276, 275), (308, 309, 277, 276), (309, 310, 278, 277), (310, 311, 279, 278), (311, 312, 280, 279), (312, 313, 281, 280), (313, 314, 282, 281), (314, 315, 283, 282), (315, 316, 284, 283), (316, 317, 285, 284), (317, 318, 286, 285), (318, 319, 287, 286), (319, 289, 257, 287), (1, 3, 288, 289), (3, 5, 290, 288), (5, 7, 291, 290), (7, 9, 292, 291), (9, 11, 293, 292), (11, 13, 294, 293), (13, 15, 295, 294), (15, 17, 296, 295), (17, 19, 297, 296), (19, 21, 298, 297), (21, 23, 299, 298), (23, 25, 300, 299), (25, 27, 301, 300), (27, 29, 302, 301), (29, 31, 303, 302), (31, 33, 304, 303), (33, 35, 305, 304), (35, 37, 306, 305), (37, 39, 307, 306), (39, 41, 308, 307), (41, 43, 309, 308), (43, 45, 310, 309), (45, 47, 311, 310), (47, 49, 312, 311), (49, 51, 313, 312), (51, 53, 314, 313), (53, 55, 315, 314), (55, 57, 316, 315), (57, 59, 317, 316), (59, 61, 318, 317), (61, 63, 319, 318), (63, 1, 289, 319), (68, 320, 321, 71), (71, 321, 322, 77), (77, 322, 323, 83), (83, 323, 324, 89), (89, 324, 325, 95), (95, 325, 326, 101), (101, 326, 327, 107), (107, 327, 328, 113), (113, 328, 329, 119), (119, 329, 330, 125), (125, 330, 331, 131), (131, 331, 332, 137), (137, 332, 333, 143), (143, 333, 334, 149), (149, 334, 335, 155), (155, 335, 336, 161), (161, 336, 337, 167), (167, 337, 338, 173), (173, 338, 339, 179), (179, 339, 340, 185), (185, 340, 341, 191), (191, 341, 342, 197), (197, 342, 343, 203), (203, 343, 344, 209), (209, 344, 345, 215), (215, 345, 346, 221), (221, 346, 347, 227), (227, 347, 348, 233), (233, 348, 349, 239), (239, 349, 350, 245), (245, 350, 351, 251), (251, 351, 320, 68), (352, 353, 354, 355, 356, 357, 358, 359, 360, 361, 362, 363, 364, 365, 366, 367, 368, 369, 370, 371, 372, 373, 374, 375, 376, 377, 378, 379, 380, 381, 382, 383), (22, 24, 396, 395), (40, 42, 405, 404), (58, 60, 414, 413), (14, 16, 392, 391), (32, 34, 401, 400), (50, 52, 410, 409), (6, 8, 388, 387), (24, 26, 397, 396), (42, 44, 406, 405), (60, 62, 415, 414), (16, 18, 393, 392), (34, 36, 402, 401), (52, 54, 411, 410), (8, 10, 389, 388), (26, 28, 398, 397), (44, 46, 407, 406), (0, 2, 385, 384), (62, 0, 384, 415), (18, 20, 394, 393), (36, 38, 403, 402), (54, 56, 412, 411), (10, 12, 390, 389), (28, 30, 399, 398), (46, 48, 408, 407), (2, 4, 386, 385), (20, 22, 395, 394), (38, 40, 404, 403), (56, 58, 413, 412), (12, 14, 391, 390), (30, 32, 400, 399), (48, 50, 409, 408), (417, 416, 384, 385), (418, 417, 385, 386), (419, 418, 386, 387), (420, 419, 387, 388), (421, 420, 388, 389), (422, 421, 389, 390), (423, 422, 390, 391), (424, 423, 391, 392), (425, 424, 392, 393), (426, 425, 393, 394), (427, 426, 394, 395), (428, 427, 395, 396), (429, 428, 396, 397), (430, 429, 397, 398), (431, 430, 398, 399), (432, 431, 399, 400), (433, 432, 400, 401), (434, 433, 401, 402), (435, 434, 402, 403), (436, 435, 403, 404), (437, 436, 404, 405), (438, 437, 405, 406), (439, 438, 406, 407), (440, 439, 407, 408), (441, 440, 408, 409), (442, 441, 409, 410), (443, 442, 410, 411), (444, 443, 411, 412), (445, 444, 412, 413), (446, 445, 413, 414), (447, 446, 414, 415), (416, 447, 415, 384), (353, 352, 416, 417), (354, 353, 417, 418), (355, 354, 418, 419), (356, 355, 419, 420), (357, 356, 420, 421), (358, 357, 421, 422), (359, 358, 422, 423), (360, 359, 423, 424), (361, 360, 424, 425), (362, 361, 425, 426), (363, 362, 426, 427), (364, 363, 427, 428), (365, 364, 428, 429), (366, 365, 429, 430), (367, 366, 430, 431), (368, 367, 431, 432), (369, 368, 432, 433), (370, 369, 433, 434), (371, 370, 434, 435), (372, 371, 435, 436), (373, 372, 436, 437), (374, 373, 437, 438), (375, 374, 438, 439), (376, 375, 439, 440), (377, 376, 440, 441), (378, 377, 441, 442), (379, 378, 442, 443), (380, 379, 443, 444), (381, 380, 444, 445), (382, 381, 445, 446), (383, 382, 446, 447), (352, 383, 447, 416), (0, 479, 448, 2), (2, 448, 449, 4), (4, 449, 450, 6), (6, 450, 451, 8), (8, 451, 452, 10), (10, 452, 453, 12), (12, 453, 454, 14), (14, 454, 455, 16), (16, 455, 456, 18), (18, 456, 457, 20), (20, 457, 458, 22), (22, 458, 459, 24), (24, 459, 460, 26), (26, 460, 461, 28), (28, 461, 462, 30), (30, 462, 463, 32), (32, 463, 464, 34), (34, 464, 465, 36), (36, 465, 466, 38), (38, 466, 467, 40), (40, 467, 468, 42), (42, 468, 469, 44), (44, 469, 470, 46), (46, 470, 471, 48), (48, 471, 472, 50), (50, 472, 473, 52), (52, 473, 474, 54), (54, 474, 475, 56), (56, 475, 476, 58), (58, 476, 477, 60), (60, 477, 478, 62), (62, 478, 479, 0)])
_uv = me_cylinder.uv_layers.new(name='UVMap')
_uv.uv.foreach_set('vector', [1.0, 0.9286, 1.0, 1.0, 0.9688, 1.0, 0.9688, 0.9286, 0.9688, 0.9286, 0.9688, 1.0, 0.9375, 1.0, 0.9375, 0.9286, 0.9375, 0.9286, 0.9375, 1.0, 0.9062, 1.0, 0.9062, 0.9286, 0.9062, 0.9286, 0.9062, 1.0, 0.875, 1.0, 0.875, 0.9286, 0.875, 0.9286, 0.875, 1.0, 0.8438, 1.0, 0.8438, 0.9286, 0.8438, 0.9286, 0.8438, 1.0, 0.8125, 1.0, 0.8125, 0.9286, 0.8125, 0.9286, 0.8125, 1.0, 0.7812, 1.0, 0.7812, 0.9286, 0.7812, 0.9286, 0.7812, 1.0, 0.75, 1.0, 0.75, 0.9286, 0.75, 0.9286, 0.75, 1.0, 0.7188, 1.0, 0.7188, 0.9286, 0.7188, 0.9286, 0.7188, 1.0, 0.6875, 1.0, 0.6875, 0.9286, 0.6875, 0.9286, 0.6875, 1.0, 0.6562, 1.0, 0.6562, 0.9286, 0.6562, 0.9286, 0.6562, 1.0, 0.625, 1.0, 0.625, 0.9286, 0.625, 0.9286, 0.625, 1.0, 0.5938, 1.0, 0.5938, 0.9286, 0.5938, 0.9286, 0.5938, 1.0, 0.5625, 1.0, 0.5625, 0.9286, 0.5625, 0.9286, 0.5625, 1.0, 0.5312, 1.0, 0.5312, 0.9286, 0.5312, 0.9286, 0.5312, 1.0, 0.5, 1.0, 0.5, 0.9286, 0.5, 0.9286, 0.5, 1.0, 0.4688, 1.0, 0.4688, 0.9286, 0.4688, 0.9286, 0.4688, 1.0, 0.4375, 1.0, 0.4375, 0.9286, 0.4375, 0.9286, 0.4375, 1.0, 0.4062, 1.0, 0.4062, 0.9286, 0.4062, 0.9286, 0.4062, 1.0, 0.375, 1.0, 0.375, 0.9286, 0.375, 0.9286, 0.375, 1.0, 0.3438, 1.0, 0.3438, 0.9286, 0.3438, 0.9286, 0.3438, 1.0, 0.3125, 1.0, 0.3125, 0.9286, 0.3125, 0.9286, 0.3125, 1.0, 0.2812, 1.0, 0.2812, 0.9286, 0.2812, 0.9286, 0.2812, 1.0, 0.25, 1.0, 0.25, 0.9286, 0.25, 0.9286, 0.25, 1.0, 0.2188, 1.0, 0.2188, 0.9286, 0.2188, 0.9286, 0.2188, 1.0, 0.1875, 1.0, 0.1875, 0.9286, 0.1875, 0.9286, 0.1875, 1.0, 0.1562, 1.0, 0.1562, 0.9286, 0.1562, 0.9286, 0.1562, 1.0, 0.125, 1.0, 0.125, 0.9286, 0.125, 0.9286, 0.125, 1.0, 0.09375, 1.0, 0.09375, 0.9286, 0.09375, 0.9286, 0.09375, 1.0, 0.0625, 1.0, 0.0625, 0.9286, 0.2947, 0.4748, 0.25, 0.4793, 0.2053, 0.4749, 0.1623, 0.4618, 0.1226, 0.4406, 0.08789, 0.4121, 0.05938, 0.3774, 0.0382, 0.3377, 0.02515, 0.2947, 0.02074, 0.25, 0.02515, 0.2053, 0.0382, 0.1623, 0.05938, 0.1226, 0.08789, 0.08789, 0.1226, 0.05938, 0.1623, 0.0382, 0.2053, 0.02515, 0.25, 0.02074, 0.2947, 0.02515, 0.3377, 0.0382, 0.3774, 0.05938, 0.4121, 0.08789, 0.4406, 0.1226, 0.4618, 0.1623, 0.4749, 0.2053, 0.4793, 0.25, 0.4749, 0.2947, 0.4618, 0.3377, 0.4406, 0.3774, 0.4121, 0.4121, 0.3774, 0.4406, 0.3377, 0.4618, 0.0625, 0.9286, 0.0625, 1.0, 0.03125, 1.0, 0.03125, 0.9286, 0.03125, 0.9286, 0.03125, 1.0, 0.0, 1.0, 0.0, 0.9286, 0.9375, 0.5, 0.9062, 0.5, 0.9062, 0.5, 0.9375, 0.5, 0.03125, 0.5045, 0.03125, 0.5714, 0.0, 0.5714, 0.0, 0.5045, 0.03125, 0.5714, 0.03125, 0.6429, 0.0, 0.6429, 0.0, 0.5714, 0.03125, 0.6429, 0.03125, 0.7143, 0.0, 0.7143, 0.0, 0.6429, 0.03125, 0.7143, 0.03125, 0.7857, 0.0, 0.7857, 0.0, 0.7143, 0.03125, 0.7857, 0.03125, 0.8571, 0.0, 0.8571, 0.0, 0.7857, 0.03125, 0.9263, 0.03125, 0.9286, 0.0, 0.9286, 0.0, 0.9263, 0.0625, 0.5045, 0.0625, 0.5714, 0.03125, 0.5714, 0.03125, 0.5045, 0.0625, 0.5714, 0.0625, 0.6429, 0.03125, 0.6429, 0.03125, 0.5714, 0.0625, 0.6429, 0.0625, 0.7143, 0.03125, 0.7143, 0.03125, 0.6429, 0.0625, 0.7143, 0.0625, 0.7857, 0.03125, 0.7857, 0.03125, 0.7143, 0.0625, 0.7857, 0.0625, 0.8571, 0.03125, 0.8571, 0.03125, 0.7857, 0.0625, 0.9263, 0.0625, 0.9286, 0.03125, 0.9286, 0.03125, 0.9263, 0.09375, 0.5045, 0.09375, 0.5714, 0.0625, 0.5714, 0.0625, 0.5045, 0.09375, 0.5714, 0.09375, 0.6429, 0.0625, 0.6429, 0.0625, 0.5714, 0.09375, 0.6429, 0.09375, 0.7143, 0.0625, 0.7143, 0.0625, 0.6429, 0.09375, 0.7143, 0.09375, 0.7857, 0.0625, 0.7857, 0.0625, 0.7143, 0.09375, 0.7857, 0.09375, 0.8571, 0.0625, 0.8571, 0.0625, 0.7857, 0.09375, 0.9263, 0.09375, 0.9286, 0.0625, 0.9286, 0.0625, 0.9263, 0.125, 0.5045, 0.125, 0.5714, 0.09375, 0.5714, 0.09375, 0.5045, 0.125, 0.5714, 0.125, 0.6429, 0.09375, 0.6429, 0.09375, 0.5714, 0.125, 0.6429, 0.125, 0.7143, 0.09375, 0.7143, 0.09375, 0.6429, 0.125, 0.7143, 0.125, 0.7857, 0.09375, 0.7857, 0.09375, 0.7143, 0.125, 0.7857, 0.125, 0.8571, 0.09375, 0.8571, 0.09375, 0.7857, 0.125, 0.9263, 0.125, 0.9286, 0.09375, 0.9286, 0.09375, 0.9263, 0.1562, 0.5045, 0.1562, 0.5714, 0.125, 0.5714, 0.125, 0.5045, 0.1562, 0.5714, 0.1562, 0.6429, 0.125, 0.6429, 0.125, 0.5714, 0.1562, 0.6429, 0.1562, 0.7143, 0.125, 0.7143, 0.125, 0.6429, 0.1562, 0.7143, 0.1562, 0.7857, 0.125, 0.7857, 0.125, 0.7143, 0.1562, 0.7857, 0.1562, 0.8571, 0.125, 0.8571, 0.125, 0.7857, 0.1563, 0.9263, 0.1562, 0.9286, 0.125, 0.9286, 0.125, 0.9263, 0.1875, 0.5045, 0.1875, 0.5714, 0.1562, 0.5714, 0.1562, 0.5045, 0.1875, 0.5714, 0.1875, 0.6429, 0.1562, 0.6429, 0.1562, 0.5714, 0.1875, 0.6429, 0.1875, 0.7143, 0.1562, 0.7143, 0.1562, 0.6429, 0.1875, 0.7143, 0.1875, 0.7857, 0.1562, 0.7857, 0.1562, 0.7143, 0.1875, 0.7857, 0.1875, 0.8571, 0.1562, 0.8571, 0.1562, 0.7857, 0.1875, 0.9263, 0.1875, 0.9286, 0.1562, 0.9286, 0.1563, 0.9263, 0.2188, 0.5045, 0.2188, 0.5714, 0.1875, 0.5714, 0.1875, 0.5045, 0.2188, 0.5714, 0.2188, 0.6429, 0.1875, 0.6429, 0.1875, 0.5714, 0.2188, 0.6429, 0.2188, 0.7143, 0.1875, 0.7143, 0.1875, 0.6429, 0.2188, 0.7143, 0.2188, 0.7857, 0.1875, 0.7857, 0.1875, 0.7143, 0.2188, 0.7857, 0.2188, 0.8571, 0.1875, 0.8571, 0.1875, 0.7857, 0.2188, 0.9263, 0.2188, 0.9286, 0.1875, 0.9286, 0.1875, 0.9263, 0.25, 0.5045, 0.25, 0.5714, 0.2188, 0.5714, 0.2188, 0.5045, 0.25, 0.5714, 0.25, 0.6429, 0.2188, 0.6429, 0.2188, 0.5714, 0.25, 0.6429, 0.25, 0.7143, 0.2188, 0.7143, 0.2188, 0.6429, 0.25, 0.7143, 0.25, 0.7857, 0.2188, 0.7857, 0.2188, 0.7143, 0.25, 0.7857, 0.25, 0.8571, 0.2188, 0.8571, 0.2188, 0.7857, 0.25, 0.9263, 0.25, 0.9286, 0.2188, 0.9286, 0.2188, 0.9263, 0.2812, 0.5045, 0.2812, 0.5714, 0.25, 0.5714, 0.25, 0.5045, 0.2812, 0.5714, 0.2812, 0.6429, 0.25, 0.6429, 0.25, 0.5714, 0.2812, 0.6429, 0.2812, 0.7143, 0.25, 0.7143, 0.25, 0.6429, 0.2812, 0.7143, 0.2812, 0.7857, 0.25, 0.7857, 0.25, 0.7143, 0.2812, 0.7857, 0.2812, 0.8571, 0.25, 0.8571, 0.25, 0.7857, 0.2812, 0.9263, 0.2812, 0.9286, 0.25, 0.9286, 0.25, 0.9263, 0.3125, 0.5045, 0.3125, 0.5714, 0.2812, 0.5714, 0.2812, 0.5045, 0.3125, 0.5714, 0.3125, 0.6429, 0.2812, 0.6429, 0.2812, 0.5714, 0.3125, 0.6429, 0.3125, 0.7143, 0.2812, 0.7143, 0.2812, 0.6429, 0.3125, 0.7143, 0.3125, 0.7857, 0.2812, 0.7857, 0.2812, 0.7143, 0.3125, 0.7857, 0.3125, 0.8571, 0.2812, 0.8571, 0.2812, 0.7857, 0.3125, 0.9263, 0.3125, 0.9286, 0.2812, 0.9286, 0.2812, 0.9263, 0.3438, 0.5045, 0.3438, 0.5714, 0.3125, 0.5714, 0.3125, 0.5045, 0.3438, 0.5714, 0.3437, 0.6429, 0.3125, 0.6429, 0.3125, 0.5714, 0.3437, 0.6429, 0.3437, 0.7143, 0.3125, 0.7143, 0.3125, 0.6429, 0.3437, 0.7143, 0.3437, 0.7857, 0.3125, 0.7857, 0.3125, 0.7143, 0.3437, 0.7857, 0.3437, 0.8571, 0.3125, 0.8571, 0.3125, 0.7857, 0.3438, 0.9263, 0.3438, 0.9286, 0.3125, 0.9286, 0.3125, 0.9263, 0.375, 0.5045, 0.375, 0.5714, 0.3438, 0.5714, 0.3438, 0.5045, 0.375, 0.5714, 0.375, 0.6429, 0.3437, 0.6429, 0.3438, 0.5714, 0.375, 0.6429, 0.375, 0.7143, 0.3437, 0.7143, 0.3437, 0.6429, 0.375, 0.7143, 0.375, 0.7857, 0.3437, 0.7857, 0.3437, 0.7143, 0.375, 0.7857, 0.375, 0.8571, 0.3437, 0.8571, 0.3437, 0.7857, 0.375, 0.9263, 0.375, 0.9286, 0.3438, 0.9286, 0.3438, 0.9263, 0.4063, 0.5045, 0.4062, 0.5714, 0.375, 0.5714, 0.375, 0.5045, 0.4062, 0.5714, 0.4062, 0.6429, 0.375, 0.6429, 0.375, 0.5714, 0.4062, 0.6429, 0.4063, 0.7143, 0.375, 0.7143, 0.375, 0.6429, 0.4063, 0.7143, 0.4063, 0.7857, 0.375, 0.7857, 0.375, 0.7143, 0.4063, 0.7857, 0.4062, 0.8571, 0.375, 0.8571, 0.375, 0.7857, 0.4063, 0.9263, 0.4062, 0.9286, 0.375, 0.9286, 0.375, 0.9263, 0.4375, 0.5045, 0.4375, 0.5714, 0.4062, 0.5714, 0.4063, 0.5045, 0.4375, 0.5714, 0.4375, 0.6429, 0.4062, 0.6429, 0.4062, 0.5714, 0.4375, 0.6429, 0.4375, 0.7143, 0.4063, 0.7143, 0.4062, 0.6429, 0.4375, 0.7143, 0.4375, 0.7857, 0.4063, 0.7857, 0.4063, 0.7143, 0.4375, 0.7857, 0.4375, 0.8571, 0.4062, 0.8571, 0.4063, 0.7857, 0.4375, 0.9263, 0.4375, 0.9286, 0.4062, 0.9286, 0.4063, 0.9263, 0.4688, 0.5045, 0.4688, 0.5714, 0.4375, 0.5714, 0.4375, 0.5045, 0.4688, 0.5714, 0.4688, 0.6429, 0.4375, 0.6429, 0.4375, 0.5714, 0.4688, 0.6429, 0.4688, 0.7143, 0.4375, 0.7143, 0.4375, 0.6429, 0.4688, 0.7143, 0.4688, 0.7857, 0.4375, 0.7857, 0.4375, 0.7143, 0.4688, 0.7857, 0.4688, 0.8571, 0.4375, 0.8571, 0.4375, 0.7857, 0.4688, 0.9263, 0.4688, 0.9286, 0.4375, 0.9286, 0.4375, 0.9263, 0.5, 0.5045, 0.5, 0.5714, 0.4688, 0.5714, 0.4688, 0.5045, 0.5, 0.5714, 0.5, 0.6429, 0.4688, 0.6429, 0.4688, 0.5714, 0.5, 0.6429, 0.5, 0.7143, 0.4688, 0.7143, 0.4688, 0.6429, 0.5, 0.7143, 0.5, 0.7857, 0.4688, 0.7857, 0.4688, 0.7143, 0.5, 0.7857, 0.5, 0.8571, 0.4688, 0.8571, 0.4688, 0.7857, 0.5, 0.9263, 0.5, 0.9286, 0.4688, 0.9286, 0.4688, 0.9263, 0.5312, 0.5045, 0.5312, 0.5714, 0.5, 0.5714, 0.5, 0.5045, 0.5312, 0.5714, 0.5312, 0.6429, 0.5, 0.6429, 0.5, 0.5714, 0.5312, 0.6429, 0.5312, 0.7143, 0.5, 0.7143, 0.5, 0.6429, 0.5312, 0.7143, 0.5312, 0.7857, 0.5, 0.7857, 0.5, 0.7143, 0.5312, 0.7857, 0.5312, 0.8571, 0.5, 0.8571, 0.5, 0.7857, 0.5312, 0.9263, 0.5312, 0.9286, 0.5, 0.9286, 0.5, 0.9263, 0.5625, 0.5045, 0.5625, 0.5714, 0.5312, 0.5714, 0.5312, 0.5045, 0.5625, 0.5714, 0.5625, 0.6429, 0.5312, 0.6429, 0.5312, 0.5714, 0.5625, 0.6429, 0.5625, 0.7143, 0.5312, 0.7143, 0.5312, 0.6429, 0.5625, 0.7143, 0.5625, 0.7857, 0.5312, 0.7857, 0.5312, 0.7143, 0.5625, 0.7857, 0.5625, 0.8571, 0.5312, 0.8571, 0.5312, 0.7857, 0.5625, 0.9263, 0.5625, 0.9286, 0.5312, 0.9286, 0.5312, 0.9263, 0.5938, 0.5045, 0.5938, 0.5714, 0.5625, 0.5714, 0.5625, 0.5045, 0.5938, 0.5714, 0.5938, 0.6429, 0.5625, 0.6429, 0.5625, 0.5714, 0.5938, 0.6429, 0.5938, 0.7143, 0.5625, 0.7143, 0.5625, 0.6429, 0.5938, 0.7143, 0.5938, 0.7857, 0.5625, 0.7857, 0.5625, 0.7143, 0.5938, 0.7857, 0.5938, 0.8571, 0.5625, 0.8571, 0.5625, 0.7857, 0.5938, 0.9263, 0.5938, 0.9286, 0.5625, 0.9286, 0.5625, 0.9263, 0.625, 0.5045, 0.625, 0.5714, 0.5938, 0.5714, 0.5938, 0.5045, 0.625, 0.5714, 0.625, 0.6429, 0.5938, 0.6429, 0.5938, 0.5714, 0.625, 0.6429, 0.625, 0.7143, 0.5938, 0.7143, 0.5938, 0.6429, 0.625, 0.7143, 0.625, 0.7857, 0.5938, 0.7857, 0.5938, 0.7143, 0.625, 0.7857, 0.625, 0.8571, 0.5938, 0.8571, 0.5938, 0.7857, 0.625, 0.9263, 0.625, 0.9286, 0.5938, 0.9286, 0.5938, 0.9263, 0.6562, 0.5045, 0.6562, 0.5714, 0.625, 0.5714, 0.625, 0.5045, 0.6562, 0.5714, 0.6562, 0.6429, 0.625, 0.6429, 0.625, 0.5714, 0.6562, 0.6429, 0.6563, 0.7143, 0.625, 0.7143, 0.625, 0.6429, 0.6563, 0.7143, 0.6563, 0.7857, 0.625, 0.7857, 0.625, 0.7143, 0.6563, 0.7857, 0.6562, 0.8571, 0.625, 0.8571, 0.625, 0.7857, 0.6563, 0.9263, 0.6562, 0.9286, 0.625, 0.9286, 0.625, 0.9263, 0.6875, 0.5045, 0.6875, 0.5714, 0.6562, 0.5714, 0.6562, 0.5045, 0.6875, 0.5714, 0.6875, 0.6429, 0.6562, 0.6429, 0.6562, 0.5714, 0.6875, 0.6429, 0.6875, 0.7143, 0.6563, 0.7143, 0.6562, 0.6429, 0.6875, 0.7143, 0.6875, 0.7857, 0.6563, 0.7857, 0.6563, 0.7143, 0.6875, 0.7857, 0.6875, 0.8571, 0.6562, 0.8571, 0.6563, 0.7857, 0.6875, 0.9263, 0.6875, 0.9286, 0.6562, 0.9286, 0.6563, 0.9263, 0.7188, 0.5045, 0.7188, 0.5714, 0.6875, 0.5714, 0.6875, 0.5045, 0.7188, 0.5714, 0.7188, 0.6429, 0.6875, 0.6429, 0.6875, 0.5714, 0.7188, 0.6429, 0.7188, 0.7143, 0.6875, 0.7143, 0.6875, 0.6429, 0.7188, 0.7143, 0.7188, 0.7857, 0.6875, 0.7857, 0.6875, 0.7143, 0.7188, 0.7857, 0.7188, 0.8571, 0.6875, 0.8571, 0.6875, 0.7857, 0.7188, 0.9263, 0.7188, 0.9286, 0.6875, 0.9286, 0.6875, 0.9263, 0.75, 0.5045, 0.75, 0.5714, 0.7188, 0.5714, 0.7188, 0.5045, 0.75, 0.5714, 0.75, 0.6429, 0.7188, 0.6429, 0.7188, 0.5714, 0.75, 0.6429, 0.75, 0.7143, 0.7188, 0.7143, 0.7188, 0.6429, 0.75, 0.7143, 0.75, 0.7857, 0.7188, 0.7857, 0.7188, 0.7143, 0.75, 0.7857, 0.75, 0.8571, 0.7188, 0.8571, 0.7188, 0.7857, 0.75, 0.9263, 0.75, 0.9286, 0.7188, 0.9286, 0.7188, 0.9263, 0.7812, 0.5045, 0.7812, 0.5714, 0.75, 0.5714, 0.75, 0.5045, 0.7812, 0.5714, 0.7812, 0.6429, 0.75, 0.6429, 0.75, 0.5714, 0.7812, 0.6429, 0.7812, 0.7143, 0.75, 0.7143, 0.75, 0.6429, 0.7812, 0.7143, 0.7812, 0.7857, 0.75, 0.7857, 0.75, 0.7143, 0.7812, 0.7857, 0.7812, 0.8571, 0.75, 0.8571, 0.75, 0.7857, 0.7812, 0.9263, 0.7812, 0.9286, 0.75, 0.9286, 0.75, 0.9263, 0.8125, 0.5045, 0.8125, 0.5714, 0.7812, 0.5714, 0.7812, 0.5045, 0.8125, 0.5714, 0.8125, 0.6429, 0.7812, 0.6429, 0.7812, 0.5714, 0.8125, 0.6429, 0.8125, 0.7143, 0.7812, 0.7143, 0.7812, 0.6429, 0.8125, 0.7143, 0.8125, 0.7857, 0.7812, 0.7857, 0.7812, 0.7143, 0.8125, 0.7857, 0.8125, 0.8571, 0.7812, 0.8571, 0.7812, 0.7857, 0.8125, 0.9263, 0.8125, 0.9286, 0.7812, 0.9286, 0.7812, 0.9263, 0.8438, 0.5045, 0.8438, 0.5714, 0.8125, 0.5714, 0.8125, 0.5045, 0.8438, 0.5714, 0.8437, 0.6429, 0.8125, 0.6429, 0.8125, 0.5714, 0.8437, 0.6429, 0.8438, 0.7143, 0.8125, 0.7143, 0.8125, 0.6429, 0.8438, 0.7143, 0.8438, 0.7857, 0.8125, 0.7857, 0.8125, 0.7143, 0.8438, 0.7857, 0.8438, 0.8571, 0.8125, 0.8571, 0.8125, 0.7857, 0.8438, 0.9263, 0.8438, 0.9286, 0.8125, 0.9286, 0.8125, 0.9263, 0.875, 0.5045, 0.875, 0.5714, 0.8438, 0.5714, 0.8438, 0.5045, 0.875, 0.5714, 0.875, 0.6429, 0.8437, 0.6429, 0.8438, 0.5714, 0.875, 0.6429, 0.875, 0.7143, 0.8438, 0.7143, 0.8437, 0.6429, 0.875, 0.7143, 0.875, 0.7857, 0.8438, 0.7857, 0.8438, 0.7143, 0.875, 0.7857, 0.875, 0.8571, 0.8438, 0.8571, 0.8438, 0.7857, 0.875, 0.9263, 0.875, 0.9286, 0.8438, 0.9286, 0.8438, 0.9263, 0.9062, 0.5045, 0.9062, 0.5714, 0.875, 0.5714, 0.875, 0.5045, 0.9062, 0.5714, 0.9062, 0.6429, 0.875, 0.6429, 0.875, 0.5714, 0.9062, 0.6429, 0.9062, 0.7143, 0.875, 0.7143, 0.875, 0.6429, 0.9062, 0.7143, 0.9062, 0.7857, 0.875, 0.7857, 0.875, 0.7143, 0.9062, 0.7857, 0.9062, 0.8571, 0.875, 0.8571, 0.875, 0.7857, 0.9062, 0.9263, 0.9062, 0.9286, 0.875, 0.9286, 0.875, 0.9263, 0.9375, 0.5045, 0.9375, 0.5714, 0.9062, 0.5714, 0.9062, 0.5045, 0.9375, 0.5714, 0.9375, 0.6429, 0.9062, 0.6429, 0.9062, 0.5714, 0.9375, 0.6429, 0.9375, 0.7143, 0.9062, 0.7143, 0.9062, 0.6429, 0.9375, 0.7143, 0.9375, 0.7857, 0.9062, 0.7857, 0.9062, 0.7143, 0.9375, 0.7857, 0.9375, 0.8571, 0.9062, 0.8571, 0.9062, 0.7857, 0.9375, 0.9263, 0.9375, 0.9286, 0.9062, 0.9286, 0.9062, 0.9263, 0.9688, 0.5045, 0.9688, 0.5714, 0.9375, 0.5714, 0.9375, 0.5045, 0.9688, 0.5714, 0.9688, 0.6429, 0.9375, 0.6429, 0.9375, 0.5714, 0.9688, 0.6429, 0.9688, 0.7143, 0.9375, 0.7143, 0.9375, 0.6429, 0.9688, 0.7143, 0.9688, 0.7857, 0.9375, 0.7857, 0.9375, 0.7143, 0.9688, 0.7857, 0.9688, 0.8571, 0.9375, 0.8571, 0.9375, 0.7857, 0.9688, 0.9263, 0.9688, 0.9286, 0.9375, 0.9286, 0.9375, 0.9263, 1.0, 0.5045, 1.0, 0.5714, 0.9688, 0.5714, 0.9688, 0.5045, 1.0, 0.5714, 1.0, 0.6429, 0.9688, 0.6429, 0.9688, 0.5714, 1.0, 0.6429, 1.0, 0.7143, 0.9688, 0.7143, 0.9688, 0.6429, 1.0, 0.7143, 1.0, 0.7857, 0.9688, 0.7857, 0.9688, 0.7143, 1.0, 0.7857, 1.0, 0.8571, 0.9688, 0.8571, 0.9688, 0.7857, 1.0, 0.9263, 1.0, 0.9286, 0.9688, 0.9286, 0.9688, 0.9263, 0.25, 0.49, 0.2968, 0.4854, 0.2968, 0.4854, 0.25, 0.49, 0.2968, 0.4854, 0.3418, 0.4717, 0.3418, 0.4717, 0.2968, 0.4854, 0.3418, 0.4717, 0.3833, 0.4496, 0.3833, 0.4496, 0.3418, 0.4717, 0.3833, 0.4496, 0.4197, 0.4197, 0.4197, 0.4197, 0.3833, 0.4496, 0.4197, 0.4197, 0.4496, 0.3833, 0.4496, 0.3833, 0.4197, 0.4197, 0.4496, 0.3833, 0.4717, 0.3418, 0.4717, 0.3418, 0.4496, 0.3833, 0.4717, 0.3418, 0.4854, 0.2968, 0.4854, 0.2968, 0.4717, 0.3418, 0.4854, 0.2968, 0.49, 0.25, 0.49, 0.25, 0.4854, 0.2968, 0.49, 0.25, 0.4854, 0.2032, 0.4854, 0.2032, 0.49, 0.25, 0.4854, 0.2032, 0.4717, 0.1582, 0.4717, 0.1582, 0.4854, 0.2032, 0.4717, 0.1582, 0.4496, 0.1167, 0.4496, 0.1167, 0.4717, 0.1582, 0.4496, 0.1167, 0.4197, 0.08029, 0.4197, 0.08029, 0.4496, 0.1167, 0.4197, 0.08029, 0.3833, 0.05045, 0.3833, 0.05045, 0.4197, 0.08029, 0.3833, 0.05045, 0.3418, 0.02827, 0.3418, 0.02827, 0.3833, 0.05045, 0.3418, 0.02827, 0.2968, 0.01461, 0.2968, 0.01461, 0.3418, 0.02827, 0.2968, 0.01461, 0.25, 0.01, 0.25, 0.01, 0.2968, 0.01461, 0.25, 0.01, 0.2032, 0.01461, 0.2032, 0.01461, 0.25, 0.01, 0.2032, 0.01461, 0.1582, 0.02827, 0.1582, 0.02827, 0.2032, 0.01461, 0.1582, 0.02827, 0.1167, 0.05045, 0.1167, 0.05045, 0.1582, 0.02827, 0.1167, 0.05045, 0.08029, 0.08029, 0.08029, 0.08029, 0.1167, 0.05045, 0.08029, 0.08029, 0.05045, 0.1167, 0.05045, 0.1167, 0.08029, 0.08029, 0.05045, 0.1167, 0.02827, 0.1582, 0.02827, 0.1582, 0.05045, 0.1167, 0.02827, 0.1582, 0.01461, 0.2032, 0.01461, 0.2032, 0.02827, 0.1582, 0.01461, 0.2032, 0.01, 0.25, 0.01, 0.25, 0.01461, 0.2032, 0.01, 0.25, 0.01461, 0.2968, 0.01461, 0.2968, 0.01, 0.25, 0.01461, 0.2968, 0.02827, 0.3418, 0.02827, 0.3418, 0.01461, 0.2968, 0.02827, 0.3418, 0.05045, 0.3833, 0.05045, 0.3833, 0.02827, 0.3418, 0.05045, 0.3833, 0.08029, 0.4197, 0.08029, 0.4197, 0.05045, 0.3833, 0.08029, 0.4197, 0.1167, 0.4496, 0.1167, 0.4496, 0.08029, 0.4197, 0.1167, 0.4496, 0.1582, 0.4717, 0.1582, 0.4717, 0.1167, 0.4496, 0.1582, 0.4717, 0.2032, 0.4854, 0.2032, 0.4854, 0.1582, 0.4717, 0.2032, 0.4854, 0.25, 0.49, 0.25, 0.49, 0.2032, 0.4854, 0.25, 0.4793, 0.2947, 0.4748, 0.2968, 0.4854, 0.25, 0.49, 0.2947, 0.4748, 0.3377, 0.4618, 0.3418, 0.4717, 0.2968, 0.4854, 0.3377, 0.4618, 0.3774, 0.4406, 0.3833, 0.4496, 0.3418, 0.4717, 0.3774, 0.4406, 0.4121, 0.4121, 0.4197, 0.4197, 0.3833, 0.4496, 0.4121, 0.4121, 0.4406, 0.3774, 0.4496, 0.3833, 0.4197, 0.4197, 0.4406, 0.3774, 0.4618, 0.3377, 0.4717, 0.3418, 0.4496, 0.3833, 0.4618, 0.3377, 0.4749, 0.2947, 0.4854, 0.2968, 0.4717, 0.3418, 0.4749, 0.2947, 0.4793, 0.25, 0.49, 0.25, 0.4854, 0.2968, 0.4793, 0.25, 0.4749, 0.2053, 0.4854, 0.2032, 0.49, 0.25, 0.4749, 0.2053, 0.4618, 0.1623, 0.4717, 0.1582, 0.4854, 0.2032, 0.4618, 0.1623, 0.4406, 0.1226, 0.4496, 0.1167, 0.4717, 0.1582, 0.4406, 0.1226, 0.4121, 0.08789, 0.4197, 0.08029, 0.4496, 0.1167, 0.4121, 0.08789, 0.3774, 0.05938, 0.3833, 0.05045, 0.4197, 0.08029, 0.3774, 0.05938, 0.3377, 0.0382, 0.3418, 0.02827, 0.3833, 0.05045, 0.3377, 0.0382, 0.2947, 0.02515, 0.2968, 0.01461, 0.3418, 0.02827, 0.2947, 0.02515, 0.25, 0.02074, 0.25, 0.01, 0.2968, 0.01461, 0.25, 0.02074, 0.2053, 0.02515, 0.2032, 0.01461, 0.25, 0.01, 0.2053, 0.02515, 0.1623, 0.0382, 0.1582, 0.02827, 0.2032, 0.01461, 0.1623, 0.0382, 0.1226, 0.05938, 0.1167, 0.05045, 0.1582, 0.02827, 0.1226, 0.05938, 0.08789, 0.08789, 0.08029, 0.08029, 0.1167, 0.05045, 0.08789, 0.08789, 0.05938, 0.1226, 0.05045, 0.1167, 0.08029, 0.08029, 0.05938, 0.1226, 0.0382, 0.1623, 0.02827, 0.1582, 0.05045, 0.1167, 0.0382, 0.1623, 0.02515, 0.2053, 0.01461, 0.2032, 0.02827, 0.1582, 0.02515, 0.2053, 0.02074, 0.25, 0.01, 0.25, 0.01461, 0.2032, 0.02074, 0.25, 0.02515, 0.2947, 0.01461, 0.2968, 0.01, 0.25, 0.02515, 0.2947, 0.0382, 0.3377, 0.02827, 0.3418, 0.01461, 0.2968, 0.0382, 0.3377, 0.05938, 0.3774, 0.05045, 0.3833, 0.02827, 0.3418, 0.05938, 0.3774, 0.08789, 0.4121, 0.08029, 0.4197, 0.05045, 0.3833, 0.08789, 0.4121, 0.1226, 0.4406, 0.1167, 0.4496, 0.08029, 0.4197, 0.1226, 0.4406, 0.1623, 0.4618, 0.1582, 0.4717, 0.1167, 0.4496, 0.1623, 0.4618, 0.2053, 0.4749, 0.2032, 0.4854, 0.1582, 0.4717, 0.2053, 0.4749, 0.25, 0.4793, 0.25, 0.49, 0.2032, 0.4854, 1.0, 0.8571, 1.0, 0.9263, 0.9688, 0.9263, 0.9688, 0.8571, 0.9688, 0.8571, 0.9688, 0.9263, 0.9375, 0.9263, 0.9375, 0.8571, 0.9375, 0.8571, 0.9375, 0.9263, 0.9062, 0.9263, 0.9062, 0.8571, 0.9062, 0.8571, 0.9062, 0.9263, 0.875, 0.9263, 0.875, 0.8571, 0.875, 0.8571, 0.875, 0.9263, 0.8438, 0.9263, 0.8438, 0.8571, 0.8438, 0.8571, 0.8438, 0.9263, 0.8125, 0.9263, 0.8125, 0.8571, 0.8125, 0.8571, 0.8125, 0.9263, 0.7812, 0.9263, 0.7812, 0.8571, 0.7812, 0.8571, 0.7812, 0.9263, 0.75, 0.9263, 0.75, 0.8571, 0.75, 0.8571, 0.75, 0.9263, 0.7188, 0.9263, 0.7188, 0.8571, 0.7188, 0.8571, 0.7188, 0.9263, 0.6875, 0.9263, 0.6875, 0.8571, 0.6875, 0.8571, 0.6875, 0.9263, 0.6563, 0.9263, 0.6562, 0.8571, 0.6562, 0.8571, 0.6563, 0.9263, 0.625, 0.9263, 0.625, 0.8571, 0.625, 0.8571, 0.625, 0.9263, 0.5938, 0.9263, 0.5938, 0.8571, 0.5938, 0.8571, 0.5938, 0.9263, 0.5625, 0.9263, 0.5625, 0.8571, 0.5625, 0.8571, 0.5625, 0.9263, 0.5312, 0.9263, 0.5312, 0.8571, 0.5312, 0.8571, 0.5312, 0.9263, 0.5, 0.9263, 0.5, 0.8571, 0.5, 0.8571, 0.5, 0.9263, 0.4688, 0.9263, 0.4688, 0.8571, 0.4688, 0.8571, 0.4688, 0.9263, 0.4375, 0.9263, 0.4375, 0.8571, 0.4375, 0.8571, 0.4375, 0.9263, 0.4063, 0.9263, 0.4062, 0.8571, 0.4062, 0.8571, 0.4063, 0.9263, 0.375, 0.9263, 0.375, 0.8571, 0.375, 0.8571, 0.375, 0.9263, 0.3438, 0.9263, 0.3437, 0.8571, 0.3437, 0.8571, 0.3438, 0.9263, 0.3125, 0.9263, 0.3125, 0.8571, 0.3125, 0.8571, 0.3125, 0.9263, 0.2812, 0.9263, 0.2812, 0.8571, 0.2812, 0.8571, 0.2812, 0.9263, 0.25, 0.9263, 0.25, 0.8571, 0.25, 0.8571, 0.25, 0.9263, 0.2188, 0.9263, 0.2188, 0.8571, 0.2188, 0.8571, 0.2188, 0.9263, 0.1875, 0.9263, 0.1875, 0.8571, 0.1875, 0.8571, 0.1875, 0.9263, 0.1563, 0.9263, 0.1562, 0.8571, 0.1562, 0.8571, 0.1563, 0.9263, 0.125, 0.9263, 0.125, 0.8571, 0.125, 0.8571, 0.125, 0.9263, 0.09375, 0.9263, 0.09375, 0.8571, 0.09375, 0.8571, 0.09375, 0.9263, 0.0625, 0.9263, 0.0625, 0.8571, 0.0625, 0.8571, 0.0625, 0.9263, 0.03125, 0.9263, 0.03125, 0.8571, 0.03125, 0.8571, 0.03125, 0.9263, 0.0, 0.9263, 0.0, 0.8571, 0.75, 0.4783, 0.7914, 0.4743, 0.8319, 0.462, 0.8702, 0.4415, 0.9044, 0.4135, 0.9328, 0.3788, 0.9541, 0.3389, 0.9674, 0.2954, 0.9718, 0.25, 0.9674, 0.2046, 0.9541, 0.1611, 0.9328, 0.1212, 0.9044, 0.08654, 0.8702, 0.05848, 0.8319, 0.03804, 0.7914, 0.02575, 0.75, 0.02167, 0.7086, 0.02575, 0.6681, 0.03804, 0.6298, 0.05848, 0.5956, 0.08654, 0.5672, 0.1212, 0.5459, 0.1611, 0.5326, 0.2046, 0.5282, 0.25, 0.5326, 0.2954, 0.5459, 0.3389, 0.5672, 0.3788, 0.5956, 0.4135, 0.6298, 0.4415, 0.6681, 0.462, 0.7086, 0.4743, 0.6562, 0.5, 0.625, 0.5, 0.625, 0.5, 0.6562, 0.5, 0.375, 0.5, 0.3438, 0.5, 0.3438, 0.5, 0.375, 0.5, 0.09375, 0.5, 0.0625, 0.5, 0.0625, 0.5, 0.09375, 0.5, 0.7812, 0.5, 0.75, 0.5, 0.75, 0.5, 0.7812, 0.5, 0.5, 0.5, 0.4688, 0.5, 0.4688, 0.5, 0.5, 0.5, 0.2188, 0.5, 0.1875, 0.5, 0.1875, 0.5, 0.2188, 0.5, 0.9062, 0.5, 0.875, 0.5, 0.875, 0.5, 0.9062, 0.5, 0.625, 0.5, 0.5938, 0.5, 0.5938, 0.5, 0.625, 0.5, 0.3438, 0.5, 0.3125, 0.5, 0.3125, 0.5, 0.3438, 0.5, 0.0625, 0.5, 0.03125, 0.5, 0.03125, 0.5, 0.0625, 0.5, 0.75, 0.5, 0.7188, 0.5, 0.7188, 0.5, 0.75, 0.5, 0.4688, 0.5, 0.4375, 0.5, 0.4375, 0.5, 0.4688, 0.5, 0.1875, 0.5, 0.1562, 0.5, 0.1562, 0.5, 0.1875, 0.5, 0.875, 0.5, 0.8438, 0.5, 0.8438, 0.5, 0.875, 0.5, 0.5938, 0.5, 0.5625, 0.5, 0.5625, 0.5, 0.5938, 0.5, 0.3125, 0.5, 0.2812, 0.5, 0.2812, 0.5, 0.3125, 0.5, 1.0, 0.5, 0.9688, 0.5, 0.9688, 0.5, 1.0, 0.5, 0.03125, 0.5, 0.0, 0.5, 0.0, 0.5, 0.03125, 0.5, 0.7188, 0.5, 0.6875, 0.5, 0.6875, 0.5, 0.7188, 0.5, 0.4375, 0.5, 0.4062, 0.5, 0.4062, 0.5, 0.4375, 0.5, 0.1562, 0.5, 0.125, 0.5, 0.125, 0.5, 0.1562, 0.5, 0.8438, 0.5, 0.8125, 0.5, 0.8125, 0.5, 0.8438, 0.5, 0.5625, 0.5, 0.5312, 0.5, 0.5312, 0.5, 0.5625, 0.5, 0.2812, 0.5, 0.25, 0.5, 0.25, 0.5, 0.2812, 0.5, 0.9688, 0.5, 0.9375, 0.5, 0.9375, 0.5, 0.9688, 0.5, 0.6875, 0.5, 0.6562, 0.5, 0.6562, 0.5, 0.6875, 0.5, 0.4062, 0.5, 0.375, 0.5, 0.375, 0.5, 0.4062, 0.5, 0.125, 0.5, 0.09375, 0.5, 0.09375, 0.5, 0.125, 0.5, 0.8125, 0.5, 0.7812, 0.5, 0.7812, 0.5, 0.8125, 0.5, 0.5312, 0.5, 0.5, 0.5, 0.5, 0.5, 0.5312, 0.5, 0.25, 0.5, 0.2188, 0.5, 0.2188, 0.5, 0.25, 0.5, 0.7937, 0.4789, 0.75, 0.4832, 0.75, 0.49, 0.7968, 0.4854, 0.8361, 0.466, 0.7937, 0.4789, 0.7968, 0.4854, 0.8418, 0.4717, 0.8757, 0.4449, 0.8361, 0.466, 0.8418, 0.4717, 0.8833, 0.4496, 0.9108, 0.4161, 0.8757, 0.4449, 0.8833, 0.4496, 0.9197, 0.4197, 0.9398, 0.3807, 0.9108, 0.4161, 0.9197, 0.4197, 0.9496, 0.3833, 0.9615, 0.3401, 0.9398, 0.3807, 0.9496, 0.3833, 0.9717, 0.3418, 0.9749, 0.296, 0.9615, 0.3401, 0.9717, 0.3418, 0.9854, 0.2968, 0.9794, 0.25, 0.9749, 0.296, 0.9854, 0.2968, 0.99, 0.25, 0.9749, 0.204, 0.9794, 0.25, 0.99, 0.25, 0.9854, 0.2032, 0.9615, 0.1599, 0.9749, 0.204, 0.9854, 0.2032, 0.9717, 0.1582, 0.9398, 0.1193, 0.9615, 0.1599, 0.9717, 0.1582, 0.9496, 0.1167, 0.9108, 0.08393, 0.9398, 0.1193, 0.9496, 0.1167, 0.9197, 0.08029, 0.8757, 0.05512, 0.9108, 0.08393, 0.9197, 0.08029, 0.8833, 0.05045, 0.8361, 0.03395, 0.8757, 0.05512, 0.8833, 0.05045, 0.8418, 0.02827, 0.7937, 0.02109, 0.8361, 0.03395, 0.8418, 0.02827, 0.7968, 0.01461, 0.75, 0.01679, 0.7937, 0.02109, 0.7968, 0.01461, 0.75, 0.01, 0.7063, 0.02109, 0.75, 0.01679, 0.75, 0.01, 0.7032, 0.01461, 0.6639, 0.03395, 0.7063, 0.02109, 0.7032, 0.01461, 0.6582, 0.02827, 0.6243, 0.05512, 0.6639, 0.03395, 0.6582, 0.02827, 0.6167, 0.05045, 0.5892, 0.08393, 0.6243, 0.05512, 0.6167, 0.05045, 0.5803, 0.08029, 0.5602, 0.1193, 0.5892, 0.08393, 0.5803, 0.08029, 0.5504, 0.1167, 0.5385, 0.1599, 0.5602, 0.1193, 0.5504, 0.1167, 0.5283, 0.1582, 0.5251, 0.204, 0.5385, 0.1599, 0.5283, 0.1582, 0.5146, 0.2032, 0.5206, 0.25, 0.5251, 0.204, 0.5146, 0.2032, 0.51, 0.25, 0.5251, 0.296, 0.5206, 0.25, 0.51, 0.25, 0.5146, 0.2968, 0.5385, 0.3401, 0.5251, 0.296, 0.5146, 0.2968, 0.5283, 0.3418, 0.5602, 0.3807, 0.5385, 0.3401, 0.5283, 0.3418, 0.5504, 0.3833, 0.5892, 0.4161, 0.5602, 0.3807, 0.5504, 0.3833, 0.5803, 0.4197, 0.6243, 0.4449, 0.5892, 0.4161, 0.5803, 0.4197, 0.6167, 0.4496, 0.6639, 0.466, 0.6243, 0.4449, 0.6167, 0.4496, 0.6582, 0.4717, 0.7063, 0.4789, 0.6639, 0.466, 0.6582, 0.4717, 0.7032, 0.4854, 0.75, 0.4832, 0.7063, 0.4789, 0.7032, 0.4854, 0.75, 0.49, 0.7914, 0.4743, 0.75, 0.4783, 0.75, 0.4832, 0.7937, 0.4789, 0.8319, 0.462, 0.7914, 0.4743, 0.7937, 0.4789, 0.8361, 0.466, 0.8702, 0.4415, 0.8319, 0.462, 0.8361, 0.466, 0.8757, 0.4449, 0.9044, 0.4135, 0.8702, 0.4415, 0.8757, 0.4449, 0.9108, 0.4161, 0.9328, 0.3788, 0.9044, 0.4135, 0.9108, 0.4161, 0.9398, 0.3807, 0.9541, 0.3389, 0.9328, 0.3788, 0.9398, 0.3807, 0.9615, 0.3401, 0.9674, 0.2954, 0.9541, 0.3389, 0.9615, 0.3401, 0.9749, 0.296, 0.9718, 0.25, 0.9674, 0.2954, 0.9749, 0.296, 0.9794, 0.25, 0.9674, 0.2046, 0.9718, 0.25, 0.9794, 0.25, 0.9749, 0.204, 0.9541, 0.1611, 0.9674, 0.2046, 0.9749, 0.204, 0.9615, 0.1599, 0.9328, 0.1212, 0.9541, 0.1611, 0.9615, 0.1599, 0.9398, 0.1193, 0.9044, 0.08654, 0.9328, 0.1212, 0.9398, 0.1193, 0.9108, 0.08393, 0.8702, 0.05848, 0.9044, 0.08654, 0.9108, 0.08393, 0.8757, 0.05512, 0.8319, 0.03804, 0.8702, 0.05848, 0.8757, 0.05512, 0.8361, 0.03395, 0.7914, 0.02575, 0.8319, 0.03804, 0.8361, 0.03395, 0.7937, 0.02109, 0.75, 0.02167, 0.7914, 0.02575, 0.7937, 0.02109, 0.75, 0.01679, 0.7086, 0.02575, 0.75, 0.02167, 0.75, 0.01679, 0.7063, 0.02109, 0.6681, 0.03804, 0.7086, 0.02575, 0.7063, 0.02109, 0.6639, 0.03395, 0.6298, 0.05848, 0.6681, 0.03804, 0.6639, 0.03395, 0.6243, 0.05512, 0.5956, 0.08654, 0.6298, 0.05848, 0.6243, 0.05512, 0.5892, 0.08393, 0.5672, 0.1212, 0.5956, 0.08654, 0.5892, 0.08393, 0.5602, 0.1193, 0.5459, 0.1611, 0.5672, 0.1212, 0.5602, 0.1193, 0.5385, 0.1599, 0.5326, 0.2046, 0.5459, 0.1611, 0.5385, 0.1599, 0.5251, 0.204, 0.5282, 0.25, 0.5326, 0.2046, 0.5251, 0.204, 0.5206, 0.25, 0.5326, 0.2954, 0.5282, 0.25, 0.5206, 0.25, 0.5251, 0.296, 0.5459, 0.3389, 0.5326, 0.2954, 0.5251, 0.296, 0.5385, 0.3401, 0.5672, 0.3788, 0.5459, 0.3389, 0.5385, 0.3401, 0.5602, 0.3807, 0.5956, 0.4135, 0.5672, 0.3788, 0.5602, 0.3807, 0.5892, 0.4161, 0.6298, 0.4415, 0.5956, 0.4135, 0.5892, 0.4161, 0.6243, 0.4449, 0.6681, 0.462, 0.6298, 0.4415, 0.6243, 0.4449, 0.6639, 0.466, 0.7086, 0.4743, 0.6681, 0.462, 0.6639, 0.466, 0.7063, 0.4789, 0.75, 0.4783, 0.7086, 0.4743, 0.7063, 0.4789, 0.75, 0.4832, 1.0, 0.5, 1.0, 0.5045, 0.9688, 0.5045, 0.9688, 0.5, 0.9688, 0.5, 0.9688, 0.5045, 0.9375, 0.5045, 0.9375, 0.5, 0.9375, 0.5, 0.9375, 0.5045, 0.9062, 0.5045, 0.9062, 0.5, 0.9062, 0.5, 0.9062, 0.5045, 0.875, 0.5045, 0.875, 0.5, 0.875, 0.5, 0.875, 0.5045, 0.8438, 0.5045, 0.8438, 0.5, 0.8438, 0.5, 0.8438, 0.5045, 0.8125, 0.5045, 0.8125, 0.5, 0.8125, 0.5, 0.8125, 0.5045, 0.7812, 0.5045, 0.7812, 0.5, 0.7812, 0.5, 0.7812, 0.5045, 0.75, 0.5045, 0.75, 0.5, 0.75, 0.5, 0.75, 0.5045, 0.7188, 0.5045, 0.7188, 0.5, 0.7188, 0.5, 0.7188, 0.5045, 0.6875, 0.5045, 0.6875, 0.5, 0.6875, 0.5, 0.6875, 0.5045, 0.6562, 0.5045, 0.6562, 0.5, 0.6562, 0.5, 0.6562, 0.5045, 0.625, 0.5045, 0.625, 0.5, 0.625, 0.5, 0.625, 0.5045, 0.5938, 0.5045, 0.5938, 0.5, 0.5938, 0.5, 0.5938, 0.5045, 0.5625, 0.5045, 0.5625, 0.5, 0.5625, 0.5, 0.5625, 0.5045, 0.5312, 0.5045, 0.5312, 0.5, 0.5312, 0.5, 0.5312, 0.5045, 0.5, 0.5045, 0.5, 0.5, 0.5, 0.5, 0.5, 0.5045, 0.4688, 0.5045, 0.4688, 0.5, 0.4688, 0.5, 0.4688, 0.5045, 0.4375, 0.5045, 0.4375, 0.5, 0.4375, 0.5, 0.4375, 0.5045, 0.4063, 0.5045, 0.4062, 0.5, 0.4062, 0.5, 0.4063, 0.5045, 0.375, 0.5045, 0.375, 0.5, 0.375, 0.5, 0.375, 0.5045, 0.3438, 0.5045, 0.3438, 0.5, 0.3438, 0.5, 0.3438, 0.5045, 0.3125, 0.5045, 0.3125, 0.5, 0.3125, 0.5, 0.3125, 0.5045, 0.2812, 0.5045, 0.2812, 0.5, 0.2812, 0.5, 0.2812, 0.5045, 0.25, 0.5045, 0.25, 0.5, 0.25, 0.5, 0.25, 0.5045, 0.2188, 0.5045, 0.2188, 0.5, 0.2188, 0.5, 0.2188, 0.5045, 0.1875, 0.5045, 0.1875, 0.5, 0.1875, 0.5, 0.1875, 0.5045, 0.1562, 0.5045, 0.1562, 0.5, 0.1562, 0.5, 0.1562, 0.5045, 0.125, 0.5045, 0.125, 0.5, 0.125, 0.5, 0.125, 0.5045, 0.09375, 0.5045, 0.09375, 0.5, 0.09375, 0.5, 0.09375, 0.5045, 0.0625, 0.5045, 0.0625, 0.5, 0.0625, 0.5, 0.0625, 0.5045, 0.03125, 0.5045, 0.03125, 0.5, 0.03125, 0.5, 0.03125, 0.5045, 0.0, 0.5045, 0.0, 0.5])
me_cylinder.materials.append(mat_hammer_material)
me_cylinder.use_remesh_preserve_volume = False
me_cylinder.use_remesh_preserve_attributes = False
me_cylinder.use_mirror_vertex_groups = False
me_cylinder.update()

# ---- objects
ob_cube = bpy.data.objects.new('Cube', me_cube)
ob_cylinder = bpy.data.objects.new('Cylinder', me_cylinder)

# ---- transforms, parenting, visibility, modifiers, constraints
ob_cube.location = (0.0, 0.0, 0.0)
ob_cube.lock_rotations_4d = False
ob_cube.empty_display_type = 'ARROWS'
ob_cube.lineart.crease_threshold = 0.0
_m = ob_cube.modifiers.new('Subdivision', 'SUBSURF')
_m.uv_smooth = 'PRESERVE_CORNERS'
_m.levels = 3
_m.render_levels = 3
_m.show_only_control_edges = False
ob_cylinder.location = (-0.112, -0.002105, 0.2022)
ob_cylinder.scale = (1.0, 1.0, 9.0)
ob_cylinder.lineart.crease_threshold = 0.0
_m = ob_cylinder.modifiers.new('Subdivision', 'SUBSURF')
_m.uv_smooth = 'PRESERVE_CORNERS'
_m.levels = 3
_m.render_levels = 3
_m.show_only_control_edges = False

# ---- collection membership
col_collection.objects.link(ob_cube)
col_collection.objects.link(ob_cylinder)

# ---- scene / render settings (as saved in the file)
scene.frame_start = 1; scene.frame_end = 250; scene.frame_set(1)
scene.render.engine = 'BLENDER_EEVEE_NEXT'
scene.cycles.use_denoising = False
scene.cycles.samples = 128
scene.cycles.sampling_pattern = 'TABULATED_SOBOL'
scene.cycles.use_adaptive_sampling = False
scene.cycles.use_light_tree = False
scene.view_settings.view_transform = 'Filmic'
bpy.context.view_layer.update()

# ---- added for rendering (the .blend has no active camera and no usable light): camera, sun
cam_auto = bpy.data.cameras.new('AutoCamera')
cam_auto.lens = 50.0
cam_auto.sensor_width = 36.0
cam_auto.clip_end = 1000.0
ob_auto_camera = bpy.data.objects.new('AutoCamera', cam_auto)
scene.collection.objects.link(ob_auto_camera)
ob_auto_camera.location = (18.1541, -21.9886, 22.6226)
ob_auto_camera.rotation_euler = (1.09748, -7.21219e-08, 0.694738)
scene.camera = ob_auto_camera
light_auto_sun = bpy.data.lights.new('AutoSun', 'SUN')
light_auto_sun.energy = 3.0
light_auto_sun.angle = 0.0523599
ob_auto_sun = bpy.data.objects.new('AutoSun', light_auto_sun)
scene.collection.objects.link(ob_auto_sun)
ob_auto_sun.rotation_euler = (0.872665, 0.174533, 0.523599)
bpy.context.view_layer.update()
